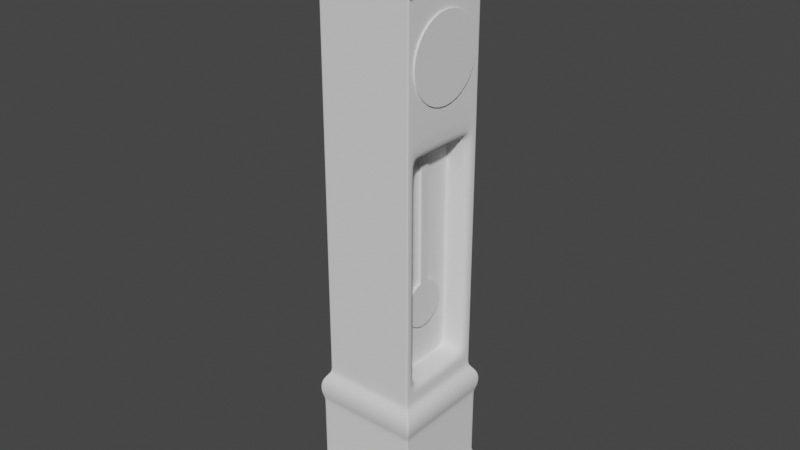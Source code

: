 # Source: relojGrande.blend  (saved by Blender 3.2.14; exported with 4.5.12 LTS)
import bpy
from mathutils import Matrix  # noqa: F401  (used for matrix-valued properties, if any)

bpy.ops.wm.read_factory_settings(use_empty=True)
scene = bpy.context.scene
scene.name = 'Scene'

# ---- collections
col_collection = bpy.data.collections.new('Collection'); scene.collection.children.link(col_collection)

# ---- node groups
ng_auto_smooth = bpy.data.node_groups.new('Auto Smooth', 'GeometryNodeTree')
_s = ng_auto_smooth.interface.new_socket(name='Geometry', in_out='OUTPUT', socket_type='NodeSocketGeometry')
_s = ng_auto_smooth.interface.new_socket(name='Geometry', in_out='INPUT', socket_type='NodeSocketGeometry')
_s = ng_auto_smooth.interface.new_socket(name='Angle', in_out='INPUT', socket_type='NodeSocketFloat')
_s.subtype = 'ANGLE'
_s.min_value = 0.0
_s.max_value = 3.142
ng_auto_smooth.is_modifier = True
_N = ng_auto_smooth.nodes; _L = ng_auto_smooth.links
n0 = _N.new('NodeGroupOutput'); n0.name = 'Group Output'; n0.location = (480, -100)
n1 = _N.new('NodeGroupInput'); n1.name = 'Group Input'; n1.location = (-420, -300)
n2 = _N.new('NodeGroupInput'); n2.name = 'Group Input.001'; n2.location = (-60, -100)
n3 = _N.new('GeometryNodeSetShadeSmooth'); n3.name = 'Set Shade Smooth'; n3.location = (120, -100)
n3.domain = 'EDGE'
n4 = _N.new('GeometryNodeSetShadeSmooth'); n4.name = 'Set Shade Smooth.001'; n4.location = (300, -100)
n5 = _N.new('GeometryNodeInputMeshEdgeAngle'); n5.name = 'Edge Angle'; n5.location = (-420, -220)
n6 = _N.new('GeometryNodeInputEdgeSmooth'); n6.name = 'Is Edge Smooth'; n6.location = (-60, -160)
n7 = _N.new('GeometryNodeInputShadeSmooth'); n7.name = 'Is Face Smooth'; n7.location = (-240, -340)
n8 = _N.new('FunctionNodeBooleanMath'); n8.name = 'Boolean Math'; n8.location = (-60, -220)
n9 = _N.new('FunctionNodeCompare'); n9.name = 'Compare'; n9.location = (-240, -180)
n9.operation = 'LESS_EQUAL'
_L.new(n5.outputs[0], n9.inputs[0])
_L.new(n4.outputs[0], n0.inputs[0])
_L.new(n1.outputs[1], n9.inputs[1])
_L.new(n9.outputs[0], n8.inputs[0])
_L.new(n7.outputs[0], n8.inputs[1])
_L.new(n2.outputs[0], n3.inputs[0])
_L.new(n6.outputs[0], n3.inputs[1])
_L.new(n3.outputs[0], n4.inputs[0])
_L.new(n8.outputs[0], n3.inputs[2])
n0.is_active_output = True

# ---- world
world_world = bpy.data.worlds.new('World'); scene.world = world_world
world_world.use_nodes = True; world_world.node_tree.nodes.clear()
_N = world_world.node_tree.nodes; _L = world_world.node_tree.links
n0 = _N.new('ShaderNodeOutputWorld'); n0.name = 'World Output'; n0.location = (300, 300)
n1 = _N.new('ShaderNodeBackground'); n1.name = 'Background'; n1.location = (10, 300)
n1.inputs[0].default_value = (0.05088, 0.05088, 0.05088, 1.0)
_L.new(n1.outputs[0], n0.inputs[0])
n0.is_active_output = True
world_world.color = (0.05088, 0.05088, 0.05088)
world_world.use_sun_shadow = False
world_world.sun_shadow_jitter_overblur = 0.0

# ---- meshes
me_cube_005 = bpy.data.meshes.new('Cube.005')
me_cube_005.from_pydata([(-1.0, -1.0, -1.0), (-1.0, -1.0, -0.6728), (-1.0, 1.0, -1.0), (-1.0, 1.0, -0.6728), (1.0, -1.0, -1.0), (1.0, -1.0, -0.6728), (1.0, 1.0, -1.0), (1.0, 1.0, -0.6728), (-1.0, -1.0, -0.5618), (-1.0, 1.0, -0.5618), (1.0, 1.0, -0.5618), (1.0, -1.0, -0.5618), (-0.8427, -0.8427, -0.3873), (-0.8427, 0.8427, -0.3873), (0.8427, 0.8427, -0.3873), (0.8427, -0.8427, -0.3873), (-0.8427, -0.8427, 0.8073), (-0.8427, 0.8427, 0.8073), (0.8427, 0.8427, 0.8073), (0.8427, -0.8427, 0.8073), (-0.8816, -0.889, 0.9361), (-0.8816, 0.8899, 0.9361), (0.8973, 0.8899, 0.9361), (0.8973, -0.889, 0.9361), (-0.8816, -0.889, 1.144), (-0.8816, 0.8899, 1.144), (0.8973, 0.8899, 1.144), (0.8973, -0.889, 1.144), (-0.7556, -0.763, 1.32), (-0.7556, 0.7639, 1.32), (0.7713, 0.7639, 1.32), (0.7713, -0.763, 1.32), (-0.7556, -0.763, 5.435), (-0.7556, 0.7639, 5.435), (0.7713, 0.7639, 5.435), (0.7713, -0.763, 5.435), (-0.7556, -0.763, 8.133), (-0.7556, 0.7639, 8.133), (0.7713, 0.7639, 8.133), (0.7713, -0.763, 8.133), (-1.0, -0.00137, -1.0), (-1.0, -0.00137, -0.6728), (1.0, -0.00137, -1.0), (1.0, -0.00137, -0.6728), (-1.0, -0.00137, -0.5618), (1.0, -0.00137, -0.5618), (-0.8427, -0.001154, -0.3873), (0.8427, -0.001154, -0.3873), (-0.8427, -0.001154, 0.8073), (0.8427, -0.001154, 0.8073), (-0.8816, -0.0007805, 0.9361), (0.8973, -0.0007805, 0.9361), (-0.8816, -0.0007805, 1.144), (0.8973, -0.0007805, 1.144), (-0.7556, -0.000608, 1.32), (0.7713, -0.000608, 1.32), (-0.7556, -0.000608, 5.435), (0.7713, -0.000608, 5.248), (-0.7556, -0.000608, 8.69), (0.7713, -0.000608, 8.69), (0.7713, -0.763, 8.005), (-0.7556, -0.763, 8.005), (-0.7556, 0.7639, 8.005), (0.7713, 0.7639, 8.005), (-0.7556, -0.000608, 8.535), (0.7713, -0.000608, 8.535), (-0.9766, -0.0008098, 8.642), (-0.9766, 0.985, 7.924), (0.9923, 0.985, 7.924), (0.9923, -0.0008098, 8.642), (0.9923, -0.9839, 7.924), (-0.9766, -0.9839, 7.924), (0.9923, -0.9839, 7.758), (-0.9766, 0.985, 7.758), (-0.9766, -0.0008098, 8.442), (0.9923, -0.0008098, 8.442), (-0.9766, -0.9839, 7.758), (0.9923, 0.985, 7.758), (-0.7556, -0.763, 7.88), (0.7713, 0.7639, 7.88), (0.7713, -0.763, 7.88), (-0.7556, 0.7639, 7.88), (-0.7556, -0.000608, 8.385), (0.7713, -0.000608, 8.385), (-1.0, 1.0, -0.6728), (1.0, 1.0, -1.0), (-1.0, 1.0, -0.5618), (-0.8427, 0.8427, -0.3873), (-0.8427, 0.8427, 0.8073), (-0.8816, 0.8899, 0.9361), (-0.8816, 0.8899, 1.144), (-0.7556, 0.7639, 1.32), (-0.7556, 0.7639, 5.435), (-0.7556, 0.7639, 8.133), (-1.0, 1.0, -1.0), (1.0, 1.0, -0.6728), (1.0, 1.0, -0.5618), (0.8427, 0.8427, -0.3873), (0.8427, 0.8427, 0.8073), (0.8973, 0.8899, 0.9361), (0.8973, 0.8899, 1.144), (0.7713, 0.7639, 1.32), (0.7713, 0.5769, 5.248), (0.7713, 0.7639, 8.133), (-0.7556, 0.7639, 8.005), (0.7713, 0.7639, 8.005), (-0.9766, 0.985, 7.924), (0.9923, 0.985, 7.924), (-0.9766, 0.985, 7.758), (0.9923, 0.985, 7.758), (0.7713, 0.7639, 7.88), (-0.7556, 0.7639, 7.88), (-1.0, 1.0, -1.0), (-1.0, 1.0, -0.6728), (-1.0, -1.0, -1.0), (-1.0, -1.0, -0.6728), (-1.0, 1.0, -0.5618), (-1.0, -1.0, -0.5618), (-0.8427, 0.8427, -0.3873), (-0.8427, -0.8427, -0.3873), (-0.8427, 0.8427, 0.8073), (-0.8427, -0.8427, 0.8073), (-0.8816, 0.8899, 0.9361), (-0.8816, -0.889, 0.9361), (-0.8816, 0.8899, 1.144), (-0.8816, -0.889, 1.144), (-0.7556, 0.7639, 1.32), (-0.7556, -0.763, 1.32), (-0.7556, 0.7639, 5.435), (-0.7556, -0.763, 5.435), (-0.7556, 0.7639, 8.133), (-0.7556, -0.763, 8.133), (-0.7556, -0.000608, 8.69), (-1.0, -0.00137, -1.0), (-0.7556, 0.7639, 8.005), (-0.7556, -0.763, 8.005), (-0.9766, 0.985, 7.924), (-0.9766, -0.9839, 7.924), (-0.9766, 0.985, 7.758), (-0.9766, -0.9839, 7.758), (-0.7556, -0.763, 7.88), (-0.7556, 0.7639, 7.88), (-1.0, 1.0, -1.0), (-0.7556, 0.7639, 8.133), (0.9692, 1.0, -0.6728), (0.9692, -1.0, -1.0), (0.9692, 1.0, -0.5618), (0.8168, 0.8427, -0.3873), (0.8168, 0.8427, 0.8073), (0.8699, 0.8899, 0.9361), (0.8699, 0.8899, 1.144), (0.7478, 0.7639, 1.32), (0.7478, 0.7639, 5.435), (0.7478, 0.7639, 8.133), (0.7478, -0.000608, 8.69), (0.7478, 0.7639, 8.005), (0.962, 0.985, 7.924), (0.962, 0.985, 7.758), (0.7478, 0.7639, 7.88), (0.7478, 0.7639, 8.133), (0.9692, 1.0, -1.0), (0.9692, -1.0, -0.6728), (0.9692, -1.0, -0.5618), (0.8168, -0.8427, -0.3873), (0.8168, -0.8427, 0.8073), (0.8699, -0.889, 0.9361), (0.8699, -0.889, 1.144), (0.7478, -0.763, 1.32), (0.7478, -0.763, 5.435), (0.7478, -0.763, 8.133), (0.9692, -0.00137, -1.0), (0.7478, -0.763, 8.005), (0.962, -0.9839, 7.924), (0.962, -0.9839, 7.758), (0.7478, -0.763, 7.88), (0.9692, 1.0, -1.0), (-1.0, 0.0651, -1.0), (1.0, 0.0651, -0.6728), (1.0, 0.0651, -0.5618), (0.8427, 0.05486, -0.3873), (0.8427, 0.05486, 0.8073), (0.8973, 0.05834, 0.9361), (0.8973, 0.05834, 1.144), (0.7713, 0.05014, 1.32), (0.7713, 0.05014, 5.248), (0.7713, 0.05014, 8.653), (0.7713, 0.05014, 8.499), (0.9923, 0.06463, 8.594), (0.9923, 0.06463, 8.397), (0.7713, 0.05014, 8.351), (-1.0, 0.0651, -0.6728), (1.0, 0.0651, -1.0), (-1.0, 0.0651, -0.5618), (-0.8427, 0.05486, -0.3873), (-0.8427, 0.05486, 0.8073), (-0.8816, 0.05834, 0.9361), (-0.8816, 0.05834, 1.144), (-0.7556, 0.05014, 1.32), (-0.7556, 0.05014, 5.435), (-0.7556, 0.05014, 8.653), (-0.7556, 0.05014, 8.499), (-0.9766, 0.06463, 8.594), (-0.9766, 0.06463, 8.397), (-0.7556, 0.05014, 8.351), (-1.0, 0.0651, -1.0), (-0.7556, 0.05014, 8.653), (0.7478, 0.05014, 8.653), (0.9692, 0.0651, -1.0), (-1.0, -0.08336, -1.0), (1.0, -0.08336, -0.6728), (1.0, -0.08336, -0.5618), (0.8427, -0.07025, -0.3873), (0.8427, -0.07025, 0.8073), (0.8973, -0.07371, 0.9361), (0.8973, -0.07371, 1.144), (0.7713, -0.0632, 1.32), (0.7713, -0.0632, 5.248), (0.7713, -0.0632, 8.644), (-1.0, -0.08336, -0.6728), (1.0, -0.08336, -1.0), (-1.0, -0.08336, -0.5618), (-0.8427, -0.07025, -0.3873), (-0.8427, -0.07025, 0.8073), (-0.8816, -0.07371, 0.9361), (-0.8816, -0.07371, 1.144), (-0.7556, -0.0632, 1.32), (-0.7556, -0.0632, 5.435), (-0.7556, -0.0632, 8.644), (0.7713, -0.0632, 8.491), (-0.7556, -0.0632, 8.491), (0.9923, -0.08153, 8.583), (-0.9766, -0.08153, 8.583), (0.9923, -0.08153, 8.386), (-0.9766, -0.08153, 8.386), (-0.7556, -0.0632, 8.343), (0.7713, -0.0632, 8.343), (-0.7556, -0.0632, 8.644), (-1.0, -0.08336, -1.0), (0.7478, -0.0632, 8.644), (0.9692, -0.08336, -1.0), (-0.7556, -0.763, 1.452), (-0.7556, 0.7639, 1.452), (0.7713, -0.763, 1.452), (0.7713, 0.7639, 1.452), (0.7713, -0.000608, 1.452), (-0.7556, -0.000608, 1.452), (-0.7556, 0.7639, 1.452), (0.7713, 0.5769, 1.639), (-0.7556, 0.7639, 1.452), (-0.7556, -0.763, 1.452), (0.7478, 0.7639, 1.452), (0.7478, -0.763, 1.452), (0.7713, 0.05014, 1.452), (-0.7556, 0.05014, 1.452), (0.7713, -0.0632, 1.452), (-0.7556, -0.0632, 1.452), (0.8427, 0.8427, 0.722), (0.8427, -0.8427, 0.722), (-0.8427, -0.8427, 0.722), (-0.8427, 0.8427, 0.722), (-0.8427, -0.001154, 0.722), (0.8427, -0.001154, 0.722), (-0.8427, 0.8427, 0.722), (0.8427, 0.8427, 0.722), (-0.8427, 0.8427, 0.722), (-0.8427, -0.8427, 0.722), (0.8168, 0.8427, 0.722), (0.8168, -0.8427, 0.722), (0.8427, 0.05486, 0.722), (-0.8427, 0.05486, 0.722), (0.8427, -0.07025, 0.722), (-0.8427, -0.07025, 0.722), (0.8427, -0.8427, -0.2864), (-0.8427, 0.8427, -0.2864), (0.8427, 0.8427, -0.2864), (-0.8427, -0.8427, -0.2864), (-0.8427, -0.001154, -0.2864), (0.8427, -0.001154, -0.2864), (-0.8427, 0.8427, -0.2864), (0.8427, 0.8427, -0.2864), (-0.8427, 0.8427, -0.2864), (-0.8427, -0.8427, -0.2864), (0.8168, 0.8427, -0.2864), (0.8168, -0.8427, -0.2864), (0.8427, 0.05486, -0.2864), (-0.8427, 0.05486, -0.2864), (0.8427, -0.07025, -0.2864), (-0.8427, -0.07025, -0.2864), (-1.0, -0.9836, -1.0), (1.0, -0.9836, -0.6728), (1.0, -0.9836, -0.5618), (0.8427, -0.8289, -0.3873), (0.8427, -0.8289, 0.8073), (0.8973, -0.8744, 0.9361), (0.8973, -0.8744, 1.144), (0.7713, -0.7505, 1.32), (0.7713, -0.5635, 5.248), (0.7713, -0.7505, 8.142), (0.7713, -0.7505, 8.013), (0.9923, -0.9678, 7.936), (0.9923, -0.9678, 7.77), (0.7713, -0.7505, 7.888), (-0.7556, -0.7505, 8.142), (-1.0, -0.9836, -1.0), (0.7478, -0.7505, 8.142), (0.9692, -0.9836, -1.0), (-1.0, -0.9836, -0.6728), (1.0, -0.9836, -1.0), (-1.0, -0.9836, -0.5618), (-0.8427, -0.8289, -0.3873), (-0.8427, -0.8289, 0.8073), (-0.8816, -0.8744, 0.9361), (-0.8816, -0.8744, 1.144), (-0.7556, -0.7505, 1.32), (-0.7556, -0.7505, 5.435), (-0.7556, -0.7505, 8.142), (-0.7556, -0.7505, 8.013), (-0.9766, -0.9678, 7.936), (-0.9766, -0.9678, 7.77), (-0.7556, -0.7505, 7.888), (0.7713, -0.5635, 1.639), (-0.7556, -0.7505, 1.452), (0.8427, -0.8289, 0.722), (-0.8427, -0.8289, 0.722), (-0.8427, -0.8289, -0.2864), (0.8427, -0.8289, -0.2864), (0.7713, 0.05014, 5.435), (0.7713, -0.000608, 5.435), (0.7713, 0.7639, 1.452), (0.7713, 0.7639, 5.435), (0.7713, -0.0632, 5.435), (0.7713, 0.05014, 1.639), (0.7713, -0.000608, 1.639), (0.7713, -0.0632, 1.639), (0.7713, -0.7505, 5.435), (0.7713, -0.7505, 1.452), (0.4039, -0.000608, 1.639), (0.4039, -0.000608, 5.248), (0.4039, 0.05014, 1.639), (0.4039, 0.05014, 5.248), (0.4039, -0.0632, 1.639), (0.4039, -0.0632, 5.248), (0.4039, 0.5769, 1.639), (0.4039, 0.5769, 5.248), (0.4039, -0.5635, 5.248), (0.4039, -0.5635, 1.639), (-0.7556, -0.763, 5.382), (0.7713, -0.763, 5.382), (-0.7556, -0.000608, 5.382), (-0.7556, 0.7639, 5.382), (0.7713, 0.7639, 5.382), (-0.7556, 0.7639, 5.382), (-0.7556, -0.763, 5.382), (0.7478, 0.7639, 5.382), (0.7478, -0.763, 5.382), (-0.7556, 0.05014, 5.382), (-0.7556, -0.0632, 5.382), (-0.7556, 0.7639, 5.382), (0.7713, 0.7639, 5.382), (0.7713, -0.7505, 5.382), (-0.7556, -0.7505, 5.382), (0.7713, 0.5769, 5.2), (0.7713, -0.5635, 5.2), (0.4039, -0.000608, 5.2), (0.4039, 0.05014, 5.2), (0.4039, -0.0632, 5.2), (0.4039, 0.5769, 5.2), (0.4039, -0.5635, 5.2), (-0.7556, 0.7639, 1.578), (0.7713, 0.7639, 1.578), (-0.7556, -0.763, 1.578), (0.7713, -0.763, 1.578), (-0.7556, -0.000608, 1.578), (-0.7556, 0.7639, 1.578), (0.7713, 0.7639, 1.578), (-0.7556, 0.7639, 1.578), (-0.7556, -0.763, 1.578), (0.7478, 0.7639, 1.578), (0.7478, -0.763, 1.578), (-0.7556, 0.05014, 1.578), (-0.7556, -0.0632, 1.578), (0.7713, -0.7505, 1.578), (-0.7556, -0.7505, 1.578), (0.7713, 0.5769, 1.753), (0.7713, -0.5635, 1.753), (0.4039, -0.000608, 1.753), (0.4039, 0.05014, 1.753), (0.4039, -0.0632, 1.753), (0.4039, 0.5769, 1.753), (0.4039, -0.5635, 1.753), (0.4039, 0.5769, 1.639), (0.4039, -0.5635, 1.639), (0.4039, -0.0632, 1.639), (0.4039, 0.05014, 1.639), (0.4039, 0.05014, 5.248), (0.4039, 0.5769, 5.248), (0.4039, -0.5635, 5.248), (0.4039, -0.000608, 1.639), (0.4039, -0.0632, 5.248), (0.4039, -0.000608, 5.248), (0.4039, 0.5769, 5.2), (0.4039, -0.5635, 5.2), (0.4039, 0.5769, 1.753), (0.4039, -0.5635, 1.753), (0.9923, -0.9839, 7.776), (-0.9766, 0.985, 7.776), (-0.9766, -0.0008098, 8.463), (0.9923, -0.0008098, 8.463), (-0.9766, -0.9839, 7.776), (0.9923, 0.985, 7.776), (-0.9766, 0.985, 7.776), (0.9923, 0.985, 7.776), (-0.9766, 0.985, 7.776), (-0.9766, -0.9839, 7.776), (0.962, 0.985, 7.776), (0.962, -0.9839, 7.776), (0.9923, 0.06463, 8.418), (-0.9766, 0.06463, 8.418), (0.9923, -0.08153, 8.407), (-0.9766, -0.08153, 8.407), (0.9923, -0.9678, 7.787), (-0.9766, -0.9678, 7.787), (0.9923, -0.9839, 7.896), (-0.9766, 0.985, 7.896), (-0.9766, -0.0008098, 8.608), (0.9923, -0.0008098, 8.608), (-0.9766, 0.985, 7.896), (0.9923, 0.985, 7.896), (-0.9766, 0.985, 7.896), (-0.9766, -0.9839, 7.896), (0.962, 0.985, 7.896), (0.962, -0.9839, 7.896), (0.9923, 0.06463, 8.561), (-0.9766, 0.06463, 8.561), (0.9923, -0.08153, 8.55), (-0.9766, -0.08153, 8.55), (0.9923, -0.9678, 7.908), (-0.9766, -0.9678, 7.908), (-0.9766, -0.9839, 7.896), (0.9923, 0.985, 7.896), (-0.9635, 0.9719, 7.936), (0.9792, 0.9719, 7.936), (0.9792, -0.9709, 7.936), (0.9792, -0.0007979, 8.645), (-0.9635, -0.0007979, 8.645), (-0.9635, -0.9709, 7.936), (-0.9635, 0.9719, 7.936), (0.9792, 0.9719, 7.936), (-0.9635, -0.9709, 7.936), (-0.9635, 0.9719, 7.936), (0.9494, -0.9709, 7.936), (0.9494, 0.9719, 7.936), (-0.9635, 0.06377, 8.598), (0.9792, 0.06377, 8.598), (0.9792, -0.08044, 8.586), (-0.9635, -0.08044, 8.586), (-0.9635, -0.955, 7.948), (0.9792, -0.955, 7.948), (0.8076, 0.8002, 1.269), (0.8076, -0.7994, 1.269), (-0.7919, -0.7994, 1.269), (-0.7919, 0.8002, 1.269), (-0.7919, -0.0006578, 1.269), (0.8076, -0.0006578, 1.269), (-0.7919, 0.8002, 1.269), (0.8076, 0.8002, 1.269), (-0.7919, 0.8002, 1.269), (-0.7919, -0.7994, 1.269), (0.783, 0.8002, 1.269), (0.783, -0.7994, 1.269), (0.8076, 0.05251, 1.269), (-0.7919, 0.05251, 1.269), (0.8076, -0.06623, 1.269), (-0.7919, -0.06623, 1.269), (0.8076, -0.7863, 1.269), (-0.7919, -0.7863, 1.269), (0.852, -0.852, -0.3975), (-0.852, -0.852, -0.3975), (-0.852, 0.852, -0.3975), (0.852, 0.852, -0.3975), (-0.852, -0.001167, -0.3975), (0.852, -0.001167, -0.3975), (-0.852, 0.852, -0.3975), (0.852, 0.852, -0.3975), (-0.852, 0.852, -0.3975), (-0.852, -0.852, -0.3975), (0.8258, 0.852, -0.3975), (0.8258, -0.852, -0.3975), (0.852, 0.05547, -0.3975), (-0.852, 0.05547, -0.3975), (0.852, -0.07102, -0.3975), (-0.852, -0.07102, -0.3975), (0.852, -0.838, -0.3975), (-0.852, -0.838, -0.3975)], [], [(94, 84, 3, 2), (160, 144, 7, 6), (307, 289, 5, 4), (114, 115, 1, 0), (305, 307, 4, 145), (95, 7, 10, 96), (487, 476, 15, 163), (306, 1, 8, 308), (161, 5, 11, 162), (113, 3, 9, 116), (263, 256, 18, 98), (484, 478, 13, 118), (483, 479, 14, 97), (493, 477, 12, 309), (98, 18, 22, 99), (323, 258, 16, 310), (267, 257, 19, 164), (264, 259, 17, 120), (165, 23, 27, 166), (310, 16, 20, 311), (164, 19, 23, 165), (120, 17, 21, 122), (465, 458, 30, 101), (122, 21, 25, 124), (99, 22, 26, 100), (311, 20, 24, 312), (360, 346, 32, 314), (475, 460, 28, 313), (469, 459, 31, 167), (466, 461, 29, 126), (455, 444, 66, 231), (354, 347, 35, 168), (351, 357, 33, 128), (350, 358, 34, 329), (302, 315, 36, 131), (457, 442, 70, 299), (316, 61, 76, 318), (171, 60, 72, 173), (451, 441, 68, 156), (200, 64, 74, 202), (205, 199, 58, 132), (403, 391, 345, 389), (471, 462, 54, 197), (355, 348, 56, 198), (195, 50, 52, 196), (213, 51, 53, 214), (472, 463, 55, 215), (194, 48, 50, 195), (269, 260, 48, 194), (212, 49, 51, 213), (489, 480, 46, 193), (490, 481, 47, 211), (270, 261, 49, 212), (190, 41, 44, 192), (209, 43, 45, 210), (207, 191, 42, 170), (191, 177, 43, 42), (208, 218, 41, 40), (235, 83, 65, 228), (203, 82, 64, 200), (319, 78, 61, 316), (110, 79, 63, 105), (141, 81, 62, 134), (174, 80, 60, 171), (431, 422, 70, 172), (428, 423, 67, 136), (427, 439, 68, 107), (437, 438, 71, 317), (433, 424, 66, 201), (434, 425, 69, 230), (105, 63, 77, 109), (228, 65, 75, 232), (448, 445, 71, 137), (453, 443, 69, 187), (446, 440, 67, 106), (134, 62, 73, 138), (168, 35, 80, 174), (128, 33, 81, 141), (329, 34, 79, 110), (314, 32, 78, 319), (198, 56, 82, 203), (330, 327, 83, 235), (33, 92, 111, 81), (326, 329, 110, 189), (452, 446, 106, 201), (441, 447, 107, 68), (186, 105, 109, 188), (423, 426, 106, 67), (432, 427, 107, 187), (189, 110, 105, 186), (81, 111, 104, 62), (6, 7, 95, 85), (160, 6, 85, 175), (3, 84, 86, 9), (478, 482, 87, 13), (259, 262, 88, 17), (17, 88, 89, 21), (21, 89, 90, 25), (357, 349, 92, 33), (461, 464, 91, 29), (130, 37, 93, 143), (62, 104, 108, 73), (395, 394, 339, 343), (181, 99, 100, 182), (470, 465, 101, 183), (180, 98, 99, 181), (488, 483, 97, 179), (268, 263, 98, 180), (177, 95, 96, 178), (176, 190, 84, 94), (153, 130, 143, 159), (2, 112, 142, 94), (152, 128, 141, 158), (32, 129, 140, 78), (155, 134, 138, 157), (450, 448, 137, 172), (430, 428, 136, 156), (438, 429, 137, 71), (78, 140, 135, 61), (158, 141, 134, 155), (176, 204, 133, 40), (206, 205, 132, 154), (440, 449, 136, 67), (61, 135, 139, 76), (304, 302, 131, 169), (353, 351, 128, 152), (346, 352, 129, 32), (468, 466, 126, 151), (460, 467, 127, 28), (149, 122, 124, 150), (148, 120, 122, 149), (16, 121, 123, 20), (20, 123, 125, 24), (266, 264, 120, 148), (258, 265, 121, 16), (486, 484, 118, 147), (144, 113, 116, 146), (1, 115, 117, 8), (477, 485, 119, 12), (288, 303, 114, 0), (145, 161, 115, 114), (2, 3, 113, 112), (4, 5, 161, 145), (7, 144, 146, 10), (479, 486, 147, 14), (256, 266, 148, 18), (18, 148, 149, 22), (22, 149, 150, 26), (458, 468, 151, 30), (358, 353, 152, 34), (297, 304, 169, 39), (185, 206, 154, 59), (79, 158, 155, 63), (439, 430, 156, 68), (442, 450, 172, 70), (63, 155, 157, 77), (34, 152, 158, 79), (38, 153, 159, 103), (112, 160, 175, 142), (129, 168, 174, 140), (429, 431, 172, 137), (140, 174, 171, 135), (204, 207, 170, 133), (449, 451, 156, 136), (135, 171, 173, 139), (352, 354, 168, 129), (467, 469, 167, 127), (121, 164, 165, 123), (123, 165, 166, 125), (265, 267, 164, 121), (115, 161, 162, 117), (485, 487, 163, 119), (303, 305, 145, 114), (112, 113, 144, 160), (142, 175, 207, 204), (103, 159, 206, 185), (159, 143, 205, 206), (94, 142, 204, 176), (40, 41, 190, 176), (43, 177, 178, 45), (261, 268, 180, 49), (481, 488, 179, 47), (49, 180, 181, 51), (463, 470, 183, 55), (51, 181, 182, 53), (393, 390, 342, 338), (83, 189, 186, 65), (425, 432, 187, 69), (65, 186, 188, 75), (444, 452, 201, 66), (327, 326, 189, 83), (92, 198, 203, 111), (447, 453, 187, 107), (426, 433, 201, 106), (111, 203, 200, 104), (85, 95, 177, 191), (175, 85, 191, 207), (84, 190, 192, 86), (482, 489, 193, 87), (262, 269, 194, 88), (88, 194, 195, 89), (89, 195, 196, 90), (349, 355, 198, 92), (464, 471, 197, 91), (143, 93, 199, 205), (104, 200, 202, 108), (133, 170, 239, 237), (59, 154, 238, 217), (40, 133, 237, 208), (154, 132, 236, 238), (334, 330, 235, 301), (56, 226, 234, 82), (298, 228, 232, 300), (436, 434, 230, 299), (424, 435, 231, 66), (82, 234, 229, 64), (301, 235, 228, 298), (288, 306, 218, 208), (289, 209, 210, 290), (322, 270, 212, 292), (492, 490, 211, 291), (292, 212, 213, 293), (474, 472, 215, 295), (293, 213, 214, 294), (391, 392, 340, 345), (64, 229, 233, 74), (443, 454, 230, 69), (132, 58, 227, 236), (456, 455, 231, 317), (462, 473, 225, 54), (348, 356, 226, 56), (50, 223, 224, 52), (48, 222, 223, 50), (260, 271, 222, 48), (480, 491, 221, 46), (41, 218, 220, 44), (170, 42, 219, 239), (42, 43, 209, 219), (54, 225, 255, 245), (295, 215, 254, 335), (91, 197, 253, 246), (55, 183, 252, 244), (127, 167, 251, 249), (30, 151, 250, 243), (28, 127, 249, 240), (151, 126, 248, 250), (183, 101, 328, 252), (29, 91, 246, 241), (197, 54, 245, 253), (215, 55, 244, 254), (101, 30, 243, 328), (126, 29, 241, 248), (167, 31, 242, 251), (313, 28, 240, 321), (276, 287, 271, 260), (325, 286, 270, 322), (278, 285, 269, 262), (277, 284, 268, 261), (281, 283, 267, 265), (274, 282, 266, 256), (275, 281, 265, 258), (282, 280, 264, 266), (284, 279, 263, 268), (273, 278, 262, 259), (286, 277, 261, 270), (285, 276, 260, 269), (280, 273, 259, 264), (283, 272, 257, 267), (324, 275, 258, 323), (279, 274, 256, 263), (97, 14, 274, 279), (309, 12, 275, 324), (163, 15, 272, 283), (118, 13, 273, 280), (193, 46, 276, 285), (211, 47, 277, 286), (13, 87, 278, 273), (179, 97, 279, 284), (147, 118, 280, 282), (12, 119, 281, 275), (14, 147, 282, 274), (119, 163, 283, 281), (47, 179, 284, 277), (87, 193, 285, 278), (291, 211, 286, 325), (46, 221, 287, 276), (15, 291, 325, 272), (221, 309, 324, 287), (287, 324, 323, 271), (272, 325, 322, 257), (225, 313, 321, 255), (31, 295, 335, 242), (445, 456, 317, 71), (347, 359, 334, 35), (23, 293, 294, 27), (459, 474, 295, 31), (19, 292, 293, 23), (476, 492, 291, 15), (257, 322, 292, 19), (5, 289, 290, 11), (0, 1, 306, 288), (80, 301, 298, 60), (422, 436, 299, 70), (60, 298, 300, 72), (35, 334, 301, 80), (237, 239, 305, 303), (217, 238, 304, 297), (208, 237, 303, 288), (238, 236, 302, 304), (226, 314, 319, 234), (435, 437, 317, 231), (234, 319, 316, 229), (229, 316, 318, 233), (454, 457, 299, 230), (236, 227, 315, 302), (473, 475, 313, 225), (356, 360, 314, 226), (223, 311, 312, 224), (222, 310, 311, 223), (271, 323, 310, 222), (491, 493, 309, 221), (218, 306, 308, 220), (239, 219, 307, 305), (219, 209, 289, 307), (57, 184, 326, 327), (383, 247, 328, 374), (184, 102, 329, 326), (216, 57, 327, 330), (331, 332, 244, 252), (247, 331, 252, 328), (332, 333, 254, 244), (296, 216, 330, 334), (333, 320, 335, 254), (362, 296, 334, 359), (365, 363, 337, 341), (364, 366, 343, 339), (363, 364, 339, 337), (367, 365, 341, 344), (392, 397, 336, 340), (399, 398, 341, 337), (394, 399, 337, 339), (398, 396, 344, 341), (397, 393, 338, 336), (400, 395, 343, 366), (402, 400, 366, 388), (389, 387, 365, 367), (385, 386, 364, 363), (386, 388, 366, 364), (387, 385, 363, 365), (384, 362, 359, 381), (102, 361, 350, 329), (380, 382, 360, 356), (371, 381, 359, 347), (372, 380, 356, 348), (373, 379, 355, 349), (376, 378, 354, 352), (369, 377, 353, 358), (370, 376, 352, 346), (377, 375, 351, 353), (368, 373, 349, 357), (379, 372, 348, 355), (396, 401, 367, 344), (374, 369, 358, 350), (375, 368, 357, 351), (378, 371, 347, 354), (382, 370, 346, 360), (321, 240, 370, 382), (251, 242, 371, 378), (248, 241, 368, 375), (328, 243, 369, 374), (253, 245, 372, 379), (241, 246, 373, 368), (250, 248, 375, 377), (240, 249, 376, 370), (243, 250, 377, 369), (249, 251, 378, 376), (246, 253, 379, 373), (245, 255, 380, 372), (242, 335, 381, 371), (255, 321, 382, 380), (320, 384, 381, 335), (340, 336, 385, 387), (338, 342, 388, 386), (336, 338, 386, 385), (345, 340, 387, 389), (390, 402, 388, 342), (361, 383, 374, 350), (401, 403, 389, 367), (362, 384, 403, 401), (247, 383, 402, 390), (296, 362, 401, 396), (383, 361, 400, 402), (361, 102, 395, 400), (332, 331, 393, 397), (216, 296, 396, 398), (184, 57, 399, 394), (57, 216, 398, 399), (333, 332, 397, 392), (320, 333, 392, 391), (331, 247, 390, 393), (102, 184, 394, 395), (384, 320, 391, 403), (233, 318, 421, 419), (72, 300, 420, 404), (74, 233, 419, 406), (300, 232, 418, 420), (108, 202, 417, 410), (75, 188, 416, 407), (139, 173, 415, 413), (77, 157, 414, 409), (76, 139, 413, 408), (157, 138, 412, 414), (188, 109, 411, 416), (73, 108, 410, 405), (232, 75, 407, 418), (202, 74, 406, 417), (318, 76, 408, 421), (109, 77, 409, 411), (138, 73, 405, 412), (173, 72, 404, 415), (419, 421, 437, 435), (404, 420, 436, 422), (406, 419, 435, 424), (420, 418, 434, 436), (410, 417, 433, 426), (407, 416, 432, 425), (413, 415, 431, 429), (409, 414, 430, 439), (408, 413, 429, 438), (414, 412, 428, 430), (416, 411, 427, 432), (405, 410, 426, 423), (418, 407, 425, 434), (417, 406, 424, 433), (421, 408, 438, 437), (411, 409, 439, 427), (412, 405, 423, 428), (415, 404, 422, 431), (217, 297, 457, 454), (36, 315, 456, 445), (315, 227, 455, 456), (59, 217, 454, 443), (103, 185, 453, 447), (58, 199, 452, 444), (130, 153, 451, 449), (39, 169, 450, 442), (37, 130, 449, 440), (169, 131, 448, 450), (38, 103, 447, 441), (199, 93, 446, 452), (93, 37, 440, 446), (185, 59, 443, 453), (131, 36, 445, 448), (153, 38, 441, 451), (297, 39, 442, 457), (227, 58, 444, 455), (224, 312, 475, 473), (27, 294, 474, 459), (52, 224, 473, 462), (294, 214, 472, 474), (90, 196, 471, 464), (53, 182, 470, 463), (125, 166, 469, 467), (26, 150, 468, 458), (24, 125, 467, 460), (150, 124, 466, 468), (182, 100, 465, 470), (25, 90, 464, 461), (214, 53, 463, 472), (196, 52, 462, 471), (124, 25, 461, 466), (166, 27, 459, 469), (312, 24, 460, 475), (100, 26, 458, 465), (220, 308, 493, 491), (11, 290, 492, 476), (44, 220, 491, 480), (290, 210, 490, 492), (86, 192, 489, 482), (45, 178, 488, 481), (117, 162, 487, 485), (10, 146, 486, 479), (8, 117, 485, 477), (146, 116, 484, 486), (178, 96, 483, 488), (9, 86, 482, 478), (210, 45, 481, 490), (192, 44, 480, 489), (308, 8, 477, 493), (96, 10, 479, 483), (116, 9, 478, 484), (162, 11, 476, 487)])
me_cube_005.polygons.foreach_set('use_smooth', [True] * 492)
_uv = me_cube_005.uv_layers.new(name='UVMap')
_uv.uv.foreach_set('vector', [0.375, 0.25, 0.625, 0.25, 0.625, 0.25, 0.375, 0.25, 0.375, 0.4962, 0.625, 0.4962, 0.625, 0.5, 0.375, 0.5, 0.375, 0.748, 0.625, 0.748, 0.625, 0.75, 0.375, 0.75, 0.375, 1.0, 0.625, 1.0, 0.625, 1.0, 0.375, 1.0, 0.3712, 0.748, 0.375, 0.748, 0.375, 0.75, 0.3712, 0.75, 0.625, 0.5, 0.625, 0.5, 0.625, 0.5, 0.625, 0.5, 0.625, 0.7538, 0.625, 0.75, 0.625, 0.75, 0.625, 0.7538, 0.625, 0.002046, 0.625, 0.0, 0.625, 0.0, 0.625, 0.002046, 0.625, 0.7538, 0.625, 0.75, 0.625, 0.75, 0.625, 0.7538, 0.625, 0.25, 0.625, 0.25, 0.625, 0.25, 0.625, 0.25, 0.625, 0.5, 0.625, 0.5, 0.625, 0.5, 0.625, 0.5, 0.625, 0.25, 0.625, 0.25, 0.625, 0.25, 0.625, 0.25, 0.625, 0.5, 0.625, 0.5, 0.625, 0.5, 0.625, 0.5, 0.625, 0.002046, 0.625, 0.0, 0.625, 0.0, 0.625, 0.002046, 0.625, 0.5, 0.625, 0.5, 0.625, 0.5, 0.625, 0.5, 0.625, 0.002046, 0.625, 0.0, 0.625, 0.0, 0.625, 0.002046, 0.625, 0.7538, 0.625, 0.75, 0.625, 0.75, 0.625, 0.7538, 0.625, 0.25, 0.625, 0.25, 0.625, 0.25, 0.625, 0.25, 0.625, 0.7538, 0.625, 0.75, 0.625, 0.75, 0.625, 0.7538, 0.625, 0.002046, 0.625, 0.0, 0.625, 0.0, 0.625, 0.002046, 0.625, 0.7538, 0.625, 0.75, 0.625, 0.75, 0.625, 0.7538, 0.625, 0.25, 0.625, 0.25, 0.625, 0.25, 0.625, 0.25, 0.625, 0.5, 0.625, 0.5, 0.625, 0.5, 0.625, 0.5, 0.625, 0.25, 0.625, 0.25, 0.625, 0.25, 0.625, 0.25, 0.625, 0.5, 0.625, 0.5, 0.625, 0.5, 0.625, 0.5, 0.625, 0.002046, 0.625, 0.0, 0.625, 0.0, 0.625, 0.002046, 0.625, 0.002046, 0.625, 0.0, 0.625, 0.0, 0.625, 0.002046, 0.625, 0.002046, 0.625, 0.0, 0.625, 0.0, 0.625, 0.002046, 0.625, 0.7538, 0.625, 0.75, 0.625, 0.75, 0.625, 0.7538, 0.625, 0.25, 0.625, 0.25, 0.625, 0.25, 0.625, 0.25, 0.875, 0.6354, 0.875, 0.6252, 0.875, 0.6252, 0.875, 0.6354, 0.625, 0.7538, 0.625, 0.75, 0.625, 0.75, 0.625, 0.7538, 0.625, 0.25, 0.625, 0.25, 0.625, 0.25, 0.625, 0.25, 0.625, 0.5, 0.625, 0.5, 0.625, 0.5, 0.625, 0.5, 0.875, 0.748, 0.875, 0.748, 0.875, 0.75, 0.875, 0.75, 0.625, 0.748, 0.625, 0.75, 0.625, 0.75, 0.625, 0.748, 0.625, 0.002046, 0.625, 0.0, 0.625, 0.0, 0.625, 0.002046, 0.625, 0.7538, 0.625, 0.75, 0.625, 0.75, 0.625, 0.754, 0.6288, 0.5, 0.625, 0.5, 0.625, 0.5, 0.6288, 0.5, 0.625, 0.1331, 0.625, 0.1248, 0.625, 0.1248, 0.625, 0.1331, 0.875, 0.6169, 0.875, 0.6169, 0.875, 0.6252, 0.875, 0.6252, 0.625, 0.7173, 0.625, 0.7173, 0.625, 0.7173, 0.625, 0.7173, 0.625, 0.1331, 0.625, 0.1248, 0.625, 0.1248, 0.625, 0.1331, 0.625, 0.1331, 0.625, 0.1248, 0.625, 0.1248, 0.625, 0.1331, 0.625, 0.1331, 0.625, 0.1248, 0.625, 0.1248, 0.625, 0.1331, 0.625, 0.6354, 0.625, 0.6252, 0.625, 0.6252, 0.625, 0.6354, 0.625, 0.6354, 0.625, 0.6252, 0.625, 0.6252, 0.625, 0.6354, 0.625, 0.1331, 0.625, 0.1248, 0.625, 0.1248, 0.625, 0.1331, 0.625, 0.1331, 0.625, 0.1248, 0.625, 0.1248, 0.625, 0.1331, 0.625, 0.6354, 0.625, 0.6252, 0.625, 0.6252, 0.625, 0.6354, 0.625, 0.1331, 0.625, 0.1248, 0.625, 0.1248, 0.625, 0.1331, 0.625, 0.6354, 0.625, 0.6252, 0.625, 0.6252, 0.625, 0.6354, 0.625, 0.6354, 0.625, 0.6252, 0.625, 0.6252, 0.625, 0.6354, 0.625, 0.1331, 0.625, 0.1248, 0.625, 0.1248, 0.625, 0.1331, 0.625, 0.6354, 0.625, 0.6252, 0.625, 0.6252, 0.625, 0.6354, 0.3712, 0.6169, 0.375, 0.6169, 0.375, 0.6252, 0.3712, 0.6252, 0.375, 0.6169, 0.625, 0.6169, 0.625, 0.6252, 0.375, 0.6252, 0.375, 0.1146, 0.625, 0.1146, 0.625, 0.1248, 0.375, 0.1248, 0.625, 0.6354, 0.625, 0.6252, 0.625, 0.6252, 0.625, 0.6354, 0.625, 0.1331, 0.625, 0.1248, 0.625, 0.1248, 0.625, 0.1331, 0.625, 0.002046, 0.625, 0.0, 0.625, 0.0, 0.625, 0.002046, 0.625, 0.5, 0.625, 0.5, 0.625, 0.5, 0.625, 0.5, 0.625, 0.25, 0.625, 0.25, 0.625, 0.25, 0.625, 0.25, 0.625, 0.7538, 0.625, 0.75, 0.625, 0.75, 0.625, 0.7538, 0.625, 0.7539, 0.625, 0.75, 0.625, 0.75, 0.625, 0.7538, 0.625, 0.2488, 0.625, 0.2487, 0.625, 0.25, 0.625, 0.25, 0.625, 0.5, 0.625, 0.5, 0.625, 0.5, 0.625, 0.5, 0.625, 0.002046, 0.625, 0.0, 0.625, 0.0, 0.625, 0.002046, 0.625, 0.1331, 0.625, 0.1248, 0.625, 0.1248, 0.625, 0.1331, 0.625, 0.6354, 0.625, 0.6252, 0.625, 0.6252, 0.625, 0.6354, 0.625, 0.5, 0.625, 0.5, 0.625, 0.5, 0.625, 0.5, 0.625, 0.6354, 0.625, 0.6252, 0.625, 0.6252, 0.625, 0.6354, 0.875, 0.75, 0.875, 0.75, 0.875, 0.75, 0.875, 0.75, 0.625, 0.6169, 0.625, 0.6252, 0.625, 0.6252, 0.625, 0.6169, 0.875, 0.5, 0.8763, 0.4991, 0.875, 0.5, 0.875, 0.5, 0.625, 0.25, 0.625, 0.25, 0.625, 0.25, 0.625, 0.2427, 0.625, 0.7538, 0.625, 0.75, 0.625, 0.75, 0.625, 0.7538, 0.625, 0.25, 0.625, 0.25, 0.625, 0.25, 0.625, 0.25, 0.0, 0.0, 0.0, 0.0, 0.0, 0.0, 0.0, 0.0, 0.625, 0.002046, 0.625, 0.0, 0.625, 0.0, 0.625, 0.002046, 0.625, 0.1331, 0.625, 0.1248, 0.625, 0.1248, 0.625, 0.1331, 0.625, 0.6354, 0.625, 0.6252, 0.625, 0.6252, 0.625, 0.6354, 0.625, 0.25, 0.625, 0.25, 0.625, 0.25, 0.625, 0.25, 0.625, 0.6169, 0.625, 0.5, 0.625, 0.5, 0.625, 0.6169, 0.875, 0.6169, 0.875, 0.5, 0.875, 0.5, 0.875, 0.6169, 0.625, 0.5, 0.625, 0.5, 0.625, 0.5, 0.625, 0.5, 0.625, 0.6169, 0.625, 0.5, 0.625, 0.5, 0.625, 0.6169, 0.625, 0.25, 0.625, 0.25, 0.625, 0.25, 0.625, 0.25, 0.625, 0.6169, 0.625, 0.5, 0.625, 0.5, 0.625, 0.6169, 0.625, 0.6169, 0.625, 0.5, 0.625, 0.5, 0.625, 0.6169, 0.625, 0.25, 0.625, 0.25, 0.625, 0.25, 0.625, 0.25, 0.375, 0.5, 0.625, 0.5, 0.625, 0.5, 0.375, 0.5, 0.375, 0.4962, 0.375, 0.5, 0.375, 0.5, 0.375, 0.4962, 0.625, 0.25, 0.625, 0.25, 0.625, 0.25, 0.625, 0.25, 0.625, 0.25, 0.625, 0.25, 0.625, 0.25, 0.625, 0.25, 0.625, 0.25, 0.625, 0.25, 0.625, 0.25, 0.625, 0.25, 0.625, 0.25, 0.625, 0.25, 0.625, 0.25, 0.625, 0.25, 0.625, 0.25, 0.625, 0.25, 0.625, 0.25, 0.625, 0.25, 0.625, 0.25, 0.625, 0.25, 0.625, 0.25, 0.625, 0.25, 0.625, 0.25, 0.625, 0.25, 0.625, 0.25, 0.625, 0.25, 0.875, 0.5, 0.875, 0.5, 0.875, 0.5, 0.875, 0.5, 0.625, 0.25, 0.625, 0.25, 0.625, 0.25, 0.625, 0.25, 0.625, 0.5306, 0.625, 0.6169, 0.625, 0.6169, 0.625, 0.5306, 0.625, 0.6169, 0.625, 0.5, 0.625, 0.5, 0.625, 0.6169, 0.625, 0.6169, 0.625, 0.5, 0.625, 0.5, 0.625, 0.6169, 0.625, 0.6169, 0.625, 0.5, 0.625, 0.5, 0.625, 0.6169, 0.625, 0.6169, 0.625, 0.5, 0.625, 0.5, 0.625, 0.6169, 0.625, 0.6169, 0.625, 0.5, 0.625, 0.5, 0.625, 0.6169, 0.625, 0.6169, 0.625, 0.5, 0.625, 0.5, 0.625, 0.6169, 0.375, 0.1331, 0.625, 0.1331, 0.625, 0.25, 0.375, 0.25, 0.6288, 0.5, 0.875, 0.5, 0.875, 0.5, 0.6288, 0.5, 0.375, 0.25, 0.375, 0.25, 0.375, 0.25, 0.375, 0.25, 0.625, 0.4962, 0.625, 0.25, 0.625, 0.25, 0.625, 0.4962, 0.625, 1.0, 0.625, 1.0, 0.625, 1.0, 0.625, 1.0, 0.625, 0.4962, 0.625, 0.25, 0.625, 0.2427, 0.625, 0.496, 0.6288, 0.75, 0.875, 0.75, 0.875, 0.75, 0.6288, 0.75, 0.625, 0.4961, 0.625, 0.2488, 0.625, 0.25, 0.625, 0.4962, 0.625, 1.001, 0.625, 1.001, 0.625, 1.0, 0.625, 1.0, 0.625, 1.0, 0.625, 1.0, 0.625, 1.0, 0.625, 1.0, 0.625, 0.4962, 0.625, 0.25, 0.625, 0.25, 0.625, 0.4962, 0.125, 0.6169, 0.125, 0.6169, 0.125, 0.6252, 0.125, 0.6252, 0.6288, 0.6169, 0.875, 0.6169, 0.875, 0.6252, 0.6288, 0.6252, 0.8763, 0.4991, 0.875, 0.5, 0.875, 0.5, 0.875, 0.5, 0.625, 1.0, 0.625, 1.0, 0.625, 1.007, 0.625, 1.0, 0.6288, 0.748, 0.875, 0.748, 0.875, 0.75, 0.6288, 0.75, 0.625, 0.4962, 0.625, 0.25, 0.625, 0.25, 0.625, 0.4962, 0.625, 1.0, 0.625, 1.0, 0.625, 1.0, 0.625, 1.0, 0.625, 0.4962, 0.625, 0.25, 0.625, 0.25, 0.625, 0.4962, 0.625, 0.9996, 0.625, 1.0, 0.625, 1.0, 0.625, 1.0, 0.625, 0.4962, 0.625, 0.25, 0.625, 0.25, 0.625, 0.4962, 0.625, 0.4962, 0.625, 0.25, 0.625, 0.25, 0.625, 0.4962, 0.625, 1.0, 0.625, 1.0, 0.625, 1.0, 0.625, 1.0, 0.625, 1.0, 0.625, 1.0, 0.625, 1.0, 0.625, 1.0, 0.625, 0.4962, 0.625, 0.25, 0.625, 0.25, 0.625, 0.4962, 0.625, 1.0, 0.625, 1.0, 0.625, 1.0, 0.625, 1.0, 0.625, 0.4962, 0.625, 0.25, 0.625, 0.25, 0.625, 0.4962, 0.625, 0.4962, 0.625, 0.25, 0.625, 0.25, 0.625, 0.4962, 0.625, 1.0, 0.625, 1.0, 0.625, 1.0, 0.625, 1.0, 0.625, 0.9988, 0.625, 1.0, 0.625, 1.0, 0.625, 1.0, 0.125, 0.748, 0.125, 0.748, 0.125, 0.75, 0.125, 0.75, 0.375, 0.7538, 0.625, 0.7538, 0.625, 1.0, 0.375, 1.0, 0.375, 0.25, 0.625, 0.25, 0.625, 0.25, 0.375, 0.25, 0.375, 0.75, 0.625, 0.75, 0.625, 0.7538, 0.375, 0.7538, 0.625, 0.5, 0.625, 0.4962, 0.625, 0.4962, 0.625, 0.5, 0.625, 0.5, 0.625, 0.4962, 0.625, 0.4962, 0.625, 0.5, 0.625, 0.5, 0.625, 0.4962, 0.625, 0.4962, 0.625, 0.5, 0.625, 0.5, 0.625, 0.4962, 0.625, 0.4962, 0.625, 0.5, 0.625, 0.5, 0.625, 0.4962, 0.625, 0.4962, 0.625, 0.5, 0.625, 0.5, 0.625, 0.4962, 0.625, 0.4962, 0.625, 0.5, 0.625, 0.5, 0.625, 0.4962, 0.625, 0.4962, 0.625, 0.5, 0.625, 0.748, 0.6288, 0.748, 0.6288, 0.75, 0.625, 0.75, 0.625, 0.6169, 0.6288, 0.6169, 0.6288, 0.6252, 0.625, 0.6252, 0.625, 0.5, 0.625, 0.4962, 0.625, 0.4962, 0.625, 0.5, 0.625, 0.5, 0.625, 0.4961, 0.625, 0.4962, 0.625, 0.5, 0.625, 0.75, 0.6288, 0.75, 0.6288, 0.75, 0.625, 0.75, 0.625, 0.5, 0.625, 0.4962, 0.625, 0.496, 0.625, 0.5, 0.625, 0.5, 0.625, 0.4962, 0.625, 0.4962, 0.625, 0.5, 0.625, 0.5, 0.6288, 0.5, 0.6288, 0.5, 0.625, 0.5, 0.375, 0.25, 0.375, 0.4962, 0.375, 0.4962, 0.375, 0.25, 0.625, 1.0, 0.625, 0.7538, 0.625, 0.7538, 0.625, 1.0, 0.625, 1.001, 0.625, 0.7539, 0.625, 0.7538, 0.625, 1.0, 0.625, 1.0, 0.625, 0.7538, 0.625, 0.7538, 0.625, 1.0, 0.125, 0.6169, 0.3712, 0.6169, 0.3712, 0.6252, 0.125, 0.6252, 0.875, 0.5, 0.6288, 0.5, 0.6288, 0.5, 0.875, 0.5, 0.625, 1.0, 0.625, 0.7538, 0.625, 0.754, 0.625, 1.007, 0.625, 1.0, 0.625, 0.7538, 0.625, 0.7538, 0.625, 1.0, 0.625, 1.0, 0.625, 0.7538, 0.625, 0.7538, 0.625, 1.0, 0.625, 1.0, 0.625, 0.7538, 0.625, 0.7538, 0.625, 1.0, 0.625, 1.0, 0.625, 0.7538, 0.625, 0.7538, 0.625, 1.0, 0.625, 1.0, 0.625, 0.7538, 0.625, 0.7538, 0.625, 1.0, 0.625, 1.0, 0.625, 0.7538, 0.625, 0.7538, 0.625, 1.0, 0.625, 1.0, 0.625, 0.7538, 0.625, 0.7538, 0.625, 1.0, 0.125, 0.748, 0.3712, 0.748, 0.3712, 0.75, 0.125, 0.75, 0.375, 0.25, 0.625, 0.25, 0.625, 0.4962, 0.375, 0.4962, 0.125, 0.5, 0.3712, 0.5, 0.3712, 0.6169, 0.125, 0.6169, 0.625, 0.5, 0.6288, 0.5, 0.6288, 0.6169, 0.625, 0.6169, 0.6288, 0.5, 0.875, 0.5, 0.875, 0.6169, 0.6288, 0.6169, 0.125, 0.5, 0.125, 0.5, 0.125, 0.6169, 0.125, 0.6169, 0.375, 0.1248, 0.625, 0.1248, 0.625, 0.1331, 0.375, 0.1331, 0.625, 0.6252, 0.625, 0.6169, 0.625, 0.6169, 0.625, 0.6252, 0.625, 0.6252, 0.625, 0.6169, 0.625, 0.6169, 0.625, 0.6252, 0.625, 0.6252, 0.625, 0.6169, 0.625, 0.6169, 0.625, 0.6252, 0.625, 0.6252, 0.625, 0.6169, 0.625, 0.6169, 0.625, 0.6252, 0.625, 0.6252, 0.625, 0.6169, 0.625, 0.6169, 0.625, 0.6252, 0.625, 0.6252, 0.625, 0.6169, 0.625, 0.6169, 0.625, 0.6252, 0.625, 0.6169, 0.625, 0.5306, 0.625, 0.5306, 0.625, 0.6169, 0.625, 0.6252, 0.625, 0.6169, 0.625, 0.6169, 0.625, 0.6252, 0.625, 0.6252, 0.625, 0.6169, 0.625, 0.6169, 0.625, 0.6252, 0.625, 0.6252, 0.625, 0.6169, 0.625, 0.6169, 0.625, 0.6252, 0.875, 0.6252, 0.875, 0.6169, 0.875, 0.6169, 0.875, 0.6252, 0.625, 0.6252, 0.625, 0.6169, 0.625, 0.6169, 0.625, 0.6252, 0.625, 0.25, 0.625, 0.1331, 0.625, 0.1331, 0.625, 0.25, 0.625, 0.5, 0.625, 0.6169, 0.625, 0.6169, 0.625, 0.5, 0.625, 0.25, 0.625, 0.1331, 0.625, 0.1331, 0.625, 0.25, 0.625, 0.25, 0.625, 0.1331, 0.625, 0.1331, 0.625, 0.25, 0.375, 0.5, 0.625, 0.5, 0.625, 0.6169, 0.375, 0.6169, 0.3712, 0.5, 0.375, 0.5, 0.375, 0.6169, 0.3712, 0.6169, 0.625, 0.25, 0.625, 0.1331, 0.625, 0.1331, 0.625, 0.25, 0.625, 0.25, 0.625, 0.1331, 0.625, 0.1331, 0.625, 0.25, 0.625, 0.25, 0.625, 0.1331, 0.625, 0.1331, 0.625, 0.25, 0.625, 0.25, 0.625, 0.1331, 0.625, 0.1331, 0.625, 0.25, 0.625, 0.25, 0.625, 0.1331, 0.625, 0.1331, 0.625, 0.25, 0.625, 0.25, 0.625, 0.1331, 0.625, 0.1331, 0.625, 0.25, 0.625, 0.25, 0.625, 0.1331, 0.625, 0.1331, 0.625, 0.25, 0.875, 0.5, 0.875, 0.5, 0.875, 0.6169, 0.875, 0.6169, 0.625, 0.25, 0.625, 0.1331, 0.625, 0.1331, 0.625, 0.25, 0.125, 0.6252, 0.3712, 0.6252, 0.3712, 0.6354, 0.125, 0.6354, 0.625, 0.6252, 0.6288, 0.6252, 0.6288, 0.6354, 0.625, 0.6354, 0.125, 0.6252, 0.125, 0.6252, 0.125, 0.6354, 0.125, 0.6354, 0.6288, 0.6252, 0.875, 0.6252, 0.875, 0.6354, 0.6288, 0.6354, 0.625, 0.748, 0.625, 0.6354, 0.625, 0.6354, 0.625, 0.748, 0.625, 0.1248, 0.625, 0.1146, 0.625, 0.1146, 0.625, 0.1248, 0.625, 0.748, 0.625, 0.6354, 0.625, 0.6354, 0.625, 0.748, 0.625, 0.748, 0.625, 0.6354, 0.625, 0.6354, 0.625, 0.748, 0.625, 0.1248, 0.625, 0.1146, 0.625, 0.1146, 0.625, 0.1248, 0.625, 0.1248, 0.625, 0.1146, 0.625, 0.1146, 0.625, 0.1248, 0.625, 0.748, 0.625, 0.6354, 0.625, 0.6354, 0.625, 0.748, 0.375, 0.002046, 0.625, 0.002046, 0.625, 0.1146, 0.375, 0.1146, 0.625, 0.748, 0.625, 0.6354, 0.625, 0.6354, 0.625, 0.748, 0.625, 0.748, 0.625, 0.6354, 0.625, 0.6354, 0.625, 0.748, 0.625, 0.748, 0.625, 0.6354, 0.625, 0.6354, 0.625, 0.748, 0.625, 0.748, 0.625, 0.6354, 0.625, 0.6354, 0.625, 0.748, 0.625, 0.748, 0.625, 0.6354, 0.625, 0.6354, 0.625, 0.748, 0.625, 0.748, 0.625, 0.6354, 0.625, 0.6354, 0.625, 0.748, 0.625, 0.7173, 0.625, 0.6354, 0.625, 0.6354, 0.625, 0.7173, 0.625, 0.1248, 0.625, 0.1146, 0.625, 0.1146, 0.625, 0.1248, 0.625, 0.6252, 0.625, 0.6354, 0.625, 0.6354, 0.625, 0.6252, 0.875, 0.6252, 0.875, 0.6252, 0.875, 0.6354, 0.875, 0.6354, 0.875, 0.748, 0.875, 0.6354, 0.875, 0.6354, 0.875, 0.748, 0.625, 0.1248, 0.625, 0.1146, 0.625, 0.1146, 0.625, 0.1248, 0.625, 0.1248, 0.625, 0.1146, 0.625, 0.1146, 0.625, 0.1248, 0.625, 0.1248, 0.625, 0.1146, 0.625, 0.1146, 0.625, 0.1248, 0.625, 0.1248, 0.625, 0.1146, 0.625, 0.1146, 0.625, 0.1248, 0.625, 0.1248, 0.625, 0.1146, 0.625, 0.1146, 0.625, 0.1248, 0.625, 0.1248, 0.625, 0.1146, 0.625, 0.1146, 0.625, 0.1248, 0.625, 0.1248, 0.625, 0.1146, 0.625, 0.1146, 0.625, 0.1248, 0.3712, 0.6252, 0.375, 0.6252, 0.375, 0.6354, 0.3712, 0.6354, 0.375, 0.6252, 0.625, 0.6252, 0.625, 0.6354, 0.375, 0.6354, 0.625, 0.1248, 0.625, 0.1146, 0.625, 0.1146, 0.625, 0.1248, 0.625, 0.748, 0.625, 0.6354, 0.625, 0.6354, 0.625, 0.748, 0.625, 0.25, 0.625, 0.1331, 0.625, 0.1331, 0.625, 0.25, 0.625, 0.6252, 0.625, 0.6169, 0.625, 0.6169, 0.625, 0.6252, 0.625, 1.0, 0.625, 0.7538, 0.625, 0.7538, 0.625, 1.0, 0.625, 0.5, 0.625, 0.4962, 0.625, 0.4962, 0.625, 0.5, 0.625, 1.0, 0.625, 1.0, 0.625, 1.0, 0.625, 1.0, 0.625, 0.4962, 0.625, 0.25, 0.625, 0.25, 0.625, 0.4962, 0.625, 0.6169, 0.625, 0.5, 0.625, 0.5, 0.625, 0.6169, 0.625, 0.25, 0.625, 0.25, 0.625, 0.25, 0.625, 0.25, 0.625, 0.1331, 0.625, 0.1248, 0.625, 0.1248, 0.625, 0.1331, 0.625, 0.6354, 0.625, 0.6252, 0.625, 0.6252, 0.625, 0.6354, 0.0, 0.0, 0.0, 0.0, 0.0, 0.0, 0.0, 0.0, 0.625, 0.25, 0.625, 0.25, 0.625, 0.25, 0.625, 0.25, 0.625, 0.7538, 0.625, 0.75, 0.625, 0.75, 0.625, 0.7538, 0.625, 0.002046, 0.625, 0.0, 0.625, 0.0, 0.625, 0.002046, 0.625, 0.1248, 0.625, 0.1146, 0.625, 0.1146, 0.625, 0.1248, 0.625, 0.748, 0.625, 0.6354, 0.625, 0.6354, 0.625, 0.748, 0.625, 0.25, 0.625, 0.1331, 0.625, 0.1331, 0.625, 0.25, 0.625, 0.6252, 0.625, 0.6169, 0.625, 0.6169, 0.625, 0.6252, 0.625, 1.0, 0.625, 0.7538, 0.625, 0.7538, 0.625, 1.0, 0.625, 0.5, 0.625, 0.4962, 0.625, 0.4962, 0.625, 0.5, 0.625, 1.0, 0.625, 1.0, 0.625, 1.0, 0.625, 1.0, 0.625, 0.4962, 0.625, 0.25, 0.625, 0.25, 0.625, 0.4962, 0.625, 0.6169, 0.625, 0.5, 0.625, 0.5, 0.625, 0.6169, 0.625, 0.25, 0.625, 0.25, 0.625, 0.25, 0.625, 0.25, 0.625, 0.6354, 0.625, 0.6252, 0.625, 0.6252, 0.625, 0.6354, 0.625, 0.1331, 0.625, 0.1248, 0.625, 0.1248, 0.625, 0.1331, 0.625, 0.25, 0.625, 0.25, 0.625, 0.25, 0.625, 0.25, 0.625, 0.7538, 0.625, 0.75, 0.625, 0.75, 0.625, 0.7538, 0.625, 0.002046, 0.625, 0.0, 0.625, 0.0, 0.625, 0.002046, 0.625, 0.5, 0.625, 0.5, 0.625, 0.5, 0.625, 0.5, 0.625, 0.5, 0.625, 0.5, 0.625, 0.5, 0.625, 0.5, 0.625, 0.002046, 0.625, 0.0, 0.625, 0.0, 0.625, 0.002046, 0.625, 0.7538, 0.625, 0.75, 0.625, 0.75, 0.625, 0.7538, 0.625, 0.25, 0.625, 0.25, 0.625, 0.25, 0.625, 0.25, 0.625, 0.1331, 0.625, 0.1248, 0.625, 0.1248, 0.625, 0.1331, 0.625, 0.6354, 0.625, 0.6252, 0.625, 0.6252, 0.625, 0.6354, 0.625, 0.25, 0.625, 0.25, 0.625, 0.25, 0.625, 0.25, 0.625, 0.6169, 0.625, 0.5, 0.625, 0.5, 0.625, 0.6169, 0.625, 0.4962, 0.625, 0.25, 0.625, 0.25, 0.625, 0.4962, 0.625, 1.0, 0.625, 1.0, 0.625, 1.0, 0.625, 1.0, 0.625, 0.5, 0.625, 0.4962, 0.625, 0.4962, 0.625, 0.5, 0.625, 1.0, 0.625, 0.7538, 0.625, 0.7538, 0.625, 1.0, 0.625, 0.6252, 0.625, 0.6169, 0.625, 0.6169, 0.625, 0.6252, 0.625, 0.25, 0.625, 0.1331, 0.625, 0.1331, 0.625, 0.25, 0.625, 0.748, 0.625, 0.6354, 0.625, 0.6354, 0.625, 0.748, 0.625, 0.1248, 0.625, 0.1146, 0.625, 0.1146, 0.625, 0.1248, 0.625, 0.75, 0.625, 0.748, 0.625, 0.748, 0.625, 0.75, 0.625, 0.1146, 0.625, 0.002046, 0.625, 0.002046, 0.625, 0.1146, 0.625, 0.1146, 0.625, 0.002046, 0.625, 0.002046, 0.625, 0.1146, 0.625, 0.75, 0.625, 0.748, 0.625, 0.748, 0.625, 0.75, 0.625, 0.1146, 0.625, 0.002046, 0.625, 0.002046, 0.625, 0.1146, 0.625, 0.75, 0.625, 0.748, 0.625, 0.748, 0.625, 0.75, 0.875, 0.75, 0.875, 0.748, 0.875, 0.748, 0.875, 0.75, 0.625, 0.75, 0.625, 0.748, 0.625, 0.748, 0.625, 0.75, 0.625, 0.75, 0.625, 0.748, 0.625, 0.748, 0.625, 0.75, 0.625, 0.75, 0.625, 0.748, 0.625, 0.748, 0.625, 0.75, 0.625, 0.75, 0.625, 0.748, 0.625, 0.748, 0.625, 0.75, 0.625, 0.75, 0.625, 0.748, 0.625, 0.748, 0.625, 0.75, 0.625, 0.75, 0.625, 0.748, 0.625, 0.748, 0.625, 0.75, 0.625, 0.75, 0.625, 0.748, 0.625, 0.748, 0.625, 0.75, 0.375, 0.0, 0.625, 0.0, 0.625, 0.002046, 0.375, 0.002046, 0.625, 0.75, 0.625, 0.748, 0.625, 0.748, 0.625, 0.75, 0.625, 0.75, 0.625, 0.748, 0.625, 0.748, 0.625, 0.75, 0.625, 0.75, 0.625, 0.748, 0.625, 0.748, 0.625, 0.75, 0.625, 0.75, 0.625, 0.748, 0.625, 0.748, 0.625, 0.75, 0.125, 0.6354, 0.3712, 0.6354, 0.3712, 0.748, 0.125, 0.748, 0.625, 0.6354, 0.6288, 0.6354, 0.6288, 0.748, 0.625, 0.748, 0.125, 0.6354, 0.125, 0.6354, 0.125, 0.748, 0.125, 0.748, 0.6288, 0.6354, 0.875, 0.6354, 0.875, 0.748, 0.6288, 0.748, 0.625, 0.1146, 0.625, 0.002046, 0.625, 0.002046, 0.625, 0.1146, 0.625, 0.1146, 0.625, 0.002046, 0.625, 0.002046, 0.625, 0.1146, 0.625, 0.1146, 0.625, 0.002046, 0.625, 0.002046, 0.625, 0.1146, 0.625, 0.1146, 0.625, 0.002046, 0.625, 0.002046, 0.625, 0.1146, 0.625, 0.6354, 0.625, 0.748, 0.625, 0.748, 0.625, 0.6354, 0.875, 0.6354, 0.875, 0.6354, 0.875, 0.748, 0.875, 0.748, 0.625, 0.1146, 0.625, 0.002046, 0.625, 0.002046, 0.625, 0.1146, 0.625, 0.1146, 0.625, 0.002046, 0.625, 0.002046, 0.625, 0.1146, 0.625, 0.1146, 0.625, 0.002046, 0.625, 0.002046, 0.625, 0.1146, 0.625, 0.1146, 0.625, 0.002046, 0.625, 0.002046, 0.625, 0.1146, 0.625, 0.1146, 0.625, 0.002046, 0.625, 0.002046, 0.625, 0.1146, 0.625, 0.1146, 0.625, 0.002046, 0.625, 0.002046, 0.625, 0.1146, 0.625, 0.1146, 0.625, 0.002046, 0.625, 0.002046, 0.625, 0.1146, 0.3712, 0.6354, 0.375, 0.6354, 0.375, 0.748, 0.3712, 0.748, 0.375, 0.6354, 0.625, 0.6354, 0.625, 0.748, 0.375, 0.748, 0.625, 0.6252, 0.625, 0.6169, 0.625, 0.6169, 0.625, 0.6252, 0.625, 0.5306, 0.625, 0.5306, 0.625, 0.5, 0.625, 0.5, 0.625, 0.6169, 0.625, 0.5306, 0.625, 0.5, 0.625, 0.6169, 0.625, 0.6354, 0.625, 0.6252, 0.625, 0.6252, 0.625, 0.6354, 0.625, 0.6169, 0.625, 0.6252, 0.625, 0.6252, 0.625, 0.6169, 0.625, 0.5306, 0.625, 0.6169, 0.625, 0.6169, 0.625, 0.5, 0.625, 0.6252, 0.625, 0.6354, 0.625, 0.6354, 0.625, 0.6252, 0.625, 0.7173, 0.625, 0.6354, 0.625, 0.6354, 0.625, 0.748, 0.625, 0.6354, 0.625, 0.7173, 0.625, 0.748, 0.625, 0.6354, 0.625, 0.7173, 0.625, 0.7173, 0.625, 0.748, 0.625, 0.748, 0.625, 0.6354, 0.625, 0.6252, 0.625, 0.6252, 0.625, 0.6354, 0.625, 0.6169, 0.625, 0.5306, 0.625, 0.5306, 0.625, 0.6169, 0.625, 0.6252, 0.625, 0.6169, 0.625, 0.6169, 0.625, 0.6252, 0.625, 0.7173, 0.625, 0.6354, 0.625, 0.6354, 0.625, 0.7173, 0.625, 0.6354, 0.625, 0.6252, 0.625, 0.6252, 0.625, 0.6354, 0.625, 0.6252, 0.625, 0.6354, 0.625, 0.6354, 0.625, 0.6252, 0.625, 0.6169, 0.625, 0.6252, 0.625, 0.6252, 0.625, 0.6169, 0.625, 0.6354, 0.625, 0.7173, 0.625, 0.7173, 0.625, 0.6354, 0.625, 0.6252, 0.625, 0.6169, 0.625, 0.6169, 0.625, 0.6252, 0.625, 0.5306, 0.625, 0.5306, 0.625, 0.5306, 0.625, 0.5306, 0.625, 0.5306, 0.625, 0.5306, 0.625, 0.5306, 0.625, 0.5306, 0.625, 0.7173, 0.625, 0.6354, 0.625, 0.6354, 0.625, 0.7173, 0.625, 0.6252, 0.625, 0.6169, 0.625, 0.6169, 0.625, 0.6252, 0.625, 0.6169, 0.625, 0.5306, 0.625, 0.5306, 0.625, 0.6169, 0.625, 0.6354, 0.625, 0.6252, 0.625, 0.6252, 0.625, 0.6354, 0.625, 0.7173, 0.625, 0.7173, 0.625, 0.748, 0.625, 0.748, 0.625, 0.5306, 0.625, 0.5306, 0.625, 0.5, 0.625, 0.5, 0.625, 0.1146, 0.625, 0.002046, 0.625, 0.002046, 0.625, 0.1146, 0.625, 0.75, 0.625, 0.748, 0.625, 0.748, 0.625, 0.75, 0.625, 0.1248, 0.625, 0.1146, 0.625, 0.1146, 0.625, 0.1248, 0.625, 0.25, 0.625, 0.1331, 0.625, 0.1331, 0.625, 0.25, 0.625, 1.0, 0.625, 0.7538, 0.625, 0.7538, 0.625, 1.0, 0.625, 0.5, 0.625, 0.4962, 0.625, 0.4962, 0.625, 0.5, 0.625, 1.0, 0.625, 1.0, 0.625, 1.0, 0.625, 1.0, 0.625, 0.4962, 0.625, 0.25, 0.625, 0.25, 0.625, 0.4962, 0.625, 0.25, 0.625, 0.25, 0.625, 0.25, 0.625, 0.25, 0.625, 0.1331, 0.625, 0.1248, 0.625, 0.1248, 0.625, 0.1331, 0.625, 0.7173, 0.625, 0.7173, 0.625, 0.7173, 0.625, 0.7173, 0.625, 0.5, 0.625, 0.5, 0.625, 0.5, 0.625, 0.5, 0.625, 0.25, 0.625, 0.25, 0.625, 0.25, 0.625, 0.25, 0.625, 0.7538, 0.625, 0.75, 0.625, 0.75, 0.625, 0.7538, 0.625, 0.002046, 0.625, 0.0, 0.625, 0.0, 0.625, 0.002046, 0.625, 0.002046, 0.625, 0.0, 0.625, 0.0, 0.625, 0.002046, 0.625, 0.7538, 0.625, 0.75, 0.625, 0.75, 0.625, 0.7538, 0.625, 0.25, 0.625, 0.25, 0.625, 0.25, 0.625, 0.25, 0.625, 0.5, 0.625, 0.5, 0.625, 0.5, 0.625, 0.5, 0.625, 0.1331, 0.625, 0.1248, 0.625, 0.1248, 0.625, 0.1331, 0.625, 0.25, 0.625, 0.25, 0.625, 0.25, 0.625, 0.25, 0.625, 0.4962, 0.625, 0.25, 0.625, 0.25, 0.625, 0.4962, 0.625, 1.0, 0.625, 1.0, 0.625, 1.0, 0.625, 1.0, 0.625, 0.5, 0.625, 0.4962, 0.625, 0.4962, 0.625, 0.5, 0.625, 1.0, 0.625, 0.7538, 0.625, 0.7538, 0.625, 1.0, 0.625, 0.25, 0.625, 0.1331, 0.625, 0.1331, 0.625, 0.25, 0.625, 0.1248, 0.625, 0.1146, 0.625, 0.1146, 0.625, 0.1248, 0.625, 0.75, 0.625, 0.748, 0.625, 0.748, 0.625, 0.75, 0.625, 0.1146, 0.625, 0.002046, 0.625, 0.002046, 0.625, 0.1146, 0.625, 0.7173, 0.625, 0.7173, 0.625, 0.748, 0.625, 0.748, 0.625, 0.6354, 0.625, 0.6252, 0.625, 0.6252, 0.625, 0.6354, 0.625, 0.6169, 0.625, 0.5306, 0.625, 0.5306, 0.625, 0.6169, 0.625, 0.6252, 0.625, 0.6169, 0.625, 0.6169, 0.625, 0.6252, 0.625, 0.7173, 0.625, 0.6354, 0.625, 0.6354, 0.625, 0.7173, 0.625, 0.5306, 0.625, 0.5306, 0.625, 0.5306, 0.625, 0.5306, 0.625, 0.5306, 0.625, 0.5306, 0.625, 0.5, 0.625, 0.5, 0.625, 0.7173, 0.625, 0.7173, 0.625, 0.7173, 0.625, 0.7173, 0.625, 0.7173, 0.625, 0.7173, 0.625, 0.7173, 0.625, 0.7173, 0.625, 0.5306, 0.625, 0.5306, 0.625, 0.5306, 0.625, 0.5306, 0.625, 0.7173, 0.625, 0.7173, 0.625, 0.7173, 0.625, 0.7173, 0.625, 0.5306, 0.625, 0.5306, 0.625, 0.5306, 0.625, 0.5306, 0.625, 0.5306, 0.625, 0.5306, 0.625, 0.5306, 0.625, 0.5306, 0.625, 0.6252, 0.625, 0.6169, 0.625, 0.6169, 0.625, 0.6252, 0.625, 0.6354, 0.625, 0.7173, 0.625, 0.7173, 0.625, 0.6354, 0.625, 0.6169, 0.625, 0.6252, 0.625, 0.6252, 0.625, 0.6169, 0.625, 0.6252, 0.625, 0.6354, 0.625, 0.6354, 0.625, 0.6252, 0.625, 0.6354, 0.625, 0.6252, 0.625, 0.6252, 0.625, 0.6354, 0.625, 0.7173, 0.625, 0.6354, 0.625, 0.6354, 0.625, 0.7173, 0.625, 0.6169, 0.625, 0.5306, 0.625, 0.5306, 0.625, 0.6169, 0.625, 0.5306, 0.625, 0.6169, 0.625, 0.6169, 0.625, 0.5306, 0.625, 0.7173, 0.625, 0.7173, 0.625, 0.7173, 0.625, 0.7173, 0.625, 0.1146, 0.625, 0.002046, 0.625, 0.002046, 0.625, 0.1146, 0.625, 0.75, 0.625, 0.748, 0.625, 0.748, 0.625, 0.75, 0.625, 0.1248, 0.625, 0.1146, 0.625, 0.1146, 0.625, 0.1248, 0.625, 0.748, 0.625, 0.6354, 0.625, 0.6354, 0.625, 0.748, 0.625, 0.25, 0.625, 0.1331, 0.625, 0.1331, 0.625, 0.25, 0.625, 0.6252, 0.625, 0.6169, 0.625, 0.6169, 0.625, 0.6252, 0.625, 1.007, 0.625, 0.754, 0.625, 0.7539, 0.625, 1.006, 0.625, 0.5, 0.625, 0.496, 0.625, 0.4961, 0.625, 0.5, 0.625, 1.007, 0.625, 1.007, 0.625, 1.006, 0.625, 1.006, 0.625, 0.496, 0.625, 0.2427, 0.625, 0.2435, 0.625, 0.4961, 0.625, 0.6169, 0.625, 0.5, 0.625, 0.5, 0.625, 0.6169, 0.625, 0.25, 0.625, 0.25, 0.625, 0.25, 0.625, 0.25, 0.625, 0.6354, 0.625, 0.6252, 0.625, 0.6252, 0.625, 0.6354, 0.625, 0.1331, 0.625, 0.1248, 0.625, 0.1248, 0.625, 0.1331, 0.625, 0.002046, 0.625, 0.0, 0.625, 0.0, 0.625, 0.002046, 0.625, 0.5, 0.625, 0.5, 0.625, 0.5, 0.625, 0.5, 0.625, 0.2427, 0.625, 0.2427, 0.625, 0.2436, 0.625, 0.2435, 0.625, 0.754, 0.625, 0.75, 0.625, 0.75, 0.625, 0.7539, 0.625, 0.1146, 0.625, 0.002046, 0.625, 0.002046, 0.625, 0.1146, 0.625, 0.75, 0.625, 0.748, 0.625, 0.748, 0.625, 0.75, 0.625, 0.1248, 0.625, 0.1146, 0.625, 0.1146, 0.625, 0.1248, 0.625, 0.748, 0.625, 0.6354, 0.625, 0.6354, 0.625, 0.748, 0.625, 0.25, 0.625, 0.1331, 0.625, 0.1331, 0.625, 0.25, 0.625, 0.6252, 0.625, 0.6169, 0.625, 0.6169, 0.625, 0.6252, 0.625, 1.006, 0.625, 0.7539, 0.625, 0.7539, 0.625, 1.001, 0.625, 0.5, 0.625, 0.4961, 0.625, 0.4961, 0.625, 0.5, 0.625, 1.006, 0.625, 1.006, 0.625, 1.001, 0.625, 1.001, 0.625, 0.4961, 0.625, 0.2435, 0.625, 0.2488, 0.625, 0.4961, 0.625, 0.6169, 0.625, 0.5, 0.625, 0.5, 0.625, 0.6169, 0.625, 0.25, 0.625, 0.25, 0.625, 0.25, 0.625, 0.25, 0.625, 0.6354, 0.625, 0.6252, 0.625, 0.6252, 0.625, 0.6354, 0.625, 0.1331, 0.625, 0.1248, 0.625, 0.1248, 0.625, 0.1331, 0.625, 0.002046, 0.625, 0.0, 0.625, 0.0, 0.625, 0.002046, 0.625, 0.5, 0.625, 0.5, 0.625, 0.5, 0.625, 0.5, 0.625, 0.2435, 0.625, 0.2435, 0.625, 0.2487, 0.625, 0.2488, 0.625, 0.7539, 0.625, 0.75, 0.625, 0.75, 0.625, 0.7539, 0.625, 0.6354, 0.625, 0.748, 0.625, 0.748, 0.625, 0.6354, 0.875, 0.75, 0.875, 0.748, 0.875, 0.748, 0.875, 0.75, 0.875, 0.748, 0.875, 0.6354, 0.875, 0.6354, 0.875, 0.748, 0.625, 0.6252, 0.625, 0.6354, 0.625, 0.6354, 0.625, 0.6252, 0.625, 0.5, 0.625, 0.6169, 0.625, 0.6169, 0.625, 0.5, 0.875, 0.6252, 0.875, 0.6169, 0.875, 0.6169, 0.875, 0.6252, 0.875, 0.5, 0.6288, 0.5, 0.6288, 0.5, 0.875, 0.5, 0.625, 0.75, 0.6288, 0.75, 0.6288, 0.75, 0.625, 0.75, 0.875, 0.5, 0.875, 0.5, 0.875, 0.5, 0.8763, 0.4991, 0.6288, 0.75, 0.875, 0.75, 0.875, 0.75, 0.6288, 0.75, 0.625, 0.5, 0.625, 0.5, 0.625, 0.5, 0.625, 0.5, 0.875, 0.6169, 0.875, 0.5, 0.875, 0.5, 0.875, 0.6169, 0.875, 0.5, 0.875, 0.5, 0.8763, 0.4991, 0.875, 0.5, 0.625, 0.6169, 0.625, 0.6252, 0.625, 0.6252, 0.625, 0.6169, 0.875, 0.75, 0.875, 0.75, 0.875, 0.75, 0.875, 0.75, 0.6288, 0.5, 0.625, 0.5, 0.625, 0.5, 0.6288, 0.5, 0.625, 0.748, 0.625, 0.75, 0.625, 0.75, 0.625, 0.748, 0.875, 0.6354, 0.875, 0.6252, 0.875, 0.6252, 0.875, 0.6354, 0.625, 0.1146, 0.625, 0.002046, 0.625, 0.002046, 0.625, 0.1146, 0.625, 0.75, 0.625, 0.748, 0.625, 0.748, 0.625, 0.75, 0.625, 0.1248, 0.625, 0.1146, 0.625, 0.1146, 0.625, 0.1248, 0.625, 0.748, 0.625, 0.6354, 0.625, 0.6354, 0.625, 0.748, 0.625, 0.25, 0.625, 0.1331, 0.625, 0.1331, 0.625, 0.25, 0.625, 0.6252, 0.625, 0.6169, 0.625, 0.6169, 0.625, 0.6252, 0.625, 1.0, 0.625, 0.7538, 0.625, 0.7538, 0.625, 1.0, 0.625, 0.5, 0.625, 0.4962, 0.625, 0.4962, 0.625, 0.5, 0.625, 1.0, 0.625, 1.0, 0.625, 1.0, 0.625, 0.9996, 0.625, 0.4962, 0.625, 0.25, 0.625, 0.25, 0.625, 0.4962, 0.625, 0.6169, 0.625, 0.5, 0.625, 0.5, 0.625, 0.6169, 0.625, 0.25, 0.625, 0.25, 0.625, 0.25, 0.625, 0.25, 0.625, 0.6354, 0.625, 0.6252, 0.625, 0.6252, 0.625, 0.6354, 0.625, 0.1331, 0.625, 0.1248, 0.625, 0.1248, 0.625, 0.1331, 0.625, 0.25, 0.625, 0.25, 0.625, 0.25, 0.625, 0.25, 0.625, 0.7538, 0.625, 0.75, 0.625, 0.75, 0.625, 0.7538, 0.625, 0.002046, 0.625, 0.0, 0.625, 0.0, 0.625, 0.002046, 0.625, 0.5, 0.625, 0.5, 0.625, 0.5, 0.625, 0.5, 0.625, 0.1146, 0.625, 0.002046, 0.625, 0.002046, 0.625, 0.1146, 0.625, 0.75, 0.625, 0.748, 0.625, 0.748, 0.625, 0.75, 0.625, 0.1248, 0.625, 0.1146, 0.625, 0.1146, 0.625, 0.1248, 0.625, 0.748, 0.625, 0.6354, 0.625, 0.6354, 0.625, 0.748, 0.625, 0.25, 0.625, 0.1331, 0.625, 0.1331, 0.625, 0.25, 0.625, 0.6252, 0.625, 0.6169, 0.625, 0.6169, 0.625, 0.6252, 0.625, 1.0, 0.625, 0.7538, 0.625, 0.7538, 0.625, 1.0, 0.625, 0.5, 0.625, 0.4962, 0.625, 0.4962, 0.625, 0.5, 0.625, 1.0, 0.625, 1.0, 0.625, 1.0, 0.625, 0.9988, 0.625, 0.4962, 0.625, 0.25, 0.625, 0.25, 0.625, 0.4962, 0.625, 0.6169, 0.625, 0.5, 0.625, 0.5, 0.625, 0.6169, 0.625, 0.25, 0.625, 0.25, 0.625, 0.25, 0.625, 0.25, 0.625, 0.6354, 0.625, 0.6252, 0.625, 0.6252, 0.625, 0.6354, 0.625, 0.1331, 0.625, 0.1248, 0.625, 0.1248, 0.625, 0.1331, 0.625, 0.002046, 0.625, 0.0, 0.625, 0.0, 0.625, 0.002046, 0.625, 0.5, 0.625, 0.5, 0.625, 0.5, 0.625, 0.5, 0.625, 0.25, 0.625, 0.25, 0.625, 0.25, 0.625, 0.25, 0.625, 0.7538, 0.625, 0.75, 0.625, 0.75, 0.625, 0.7538])
me_cube_005.update()
me_circle_002 = bpy.data.meshes.new('Circle.002')
me_circle_002.from_pydata([(0.0, 1.0, 0.0), (-0.1951, 0.9808, 0.0), (-0.3827, 0.9239, 0.0), (-0.5556, 0.8315, 0.0), (-0.7071, 0.7071, 0.0), (-0.8315, 0.5556, 0.0), (-0.9239, 0.3827, 0.0), (-0.9808, 0.1951, 0.0), (-1.0, 0.0, 0.0), (-0.9808, -0.1951, 0.0), (-0.9239, -0.3827, 0.0), (-0.8315, -0.5556, 0.0), (-0.7071, -0.7071, 0.0), (-0.5556, -0.8315, 0.0), (-0.3827, -0.9239, 0.0), (-0.1951, -0.9808, 0.0), (0.0, -1.0, 0.0), (0.1951, -0.9808, 0.0), (0.3827, -0.9239, 0.0), (0.5556, -0.8315, 0.0), (0.7071, -0.7071, 0.0), (0.8315, -0.5556, 0.0), (0.9239, -0.3827, 0.0), (0.9808, -0.1951, 0.0), (1.0, 0.0, 0.0), (0.9808, 0.1951, 0.0), (0.9239, 0.3827, 0.0), (0.8315, 0.5556, 0.0), (0.7071, 0.7071, 0.0), (0.5556, 0.8315, 0.0), (0.3827, 0.9239, 0.0), (0.1951, 0.9808, 0.0), (0.007503, 1.0, -0.1432), (-0.1876, 0.9808, -0.1432), (-0.3752, 0.9239, -0.1432), (-0.5481, 0.8315, -0.1432), (-0.6996, 0.7071, -0.1432), (-0.824, 0.5556, -0.1432), (-0.9164, 0.3827, -0.1432), (-0.9733, 0.1951, -0.1432), (-0.9925, 0.0, -0.1432), (-0.9733, -0.1951, -0.1432), (-0.9164, -0.3827, -0.1432), (-0.824, -0.5556, -0.1432), (-0.6996, -0.7071, -0.1432), (-0.5481, -0.8315, -0.1432), (-0.3752, -0.9239, -0.1432), (-0.1876, -0.9808, -0.1432), (0.007503, -1.0, -0.1432), (0.2026, -0.9808, -0.1432), (0.3902, -0.9239, -0.1432), (0.5631, -0.8315, -0.1432), (0.7146, -0.7071, -0.1432), (0.839, -0.5556, -0.1432), (0.9314, -0.3827, -0.1432), (0.9883, -0.1951, -0.1432), (1.008, 0.0, -0.1432), (0.9883, 0.1951, -0.1432), (0.9314, 0.3827, -0.1432), (0.839, 0.5556, -0.1432), (0.7146, 0.7071, -0.1432), (0.5631, 0.8315, -0.1432), (0.3902, 0.9239, -0.1432), (0.2026, 0.9808, -0.1432)], [], [(12, 44, 45, 13), (26, 58, 59, 27), (13, 45, 46, 14), (0, 32, 33, 1), (27, 59, 60, 28), (14, 46, 47, 15), (1, 33, 34, 2), (28, 60, 61, 29), (15, 47, 48, 16), (2, 34, 35, 3), (29, 61, 62, 30), (16, 48, 49, 17), (3, 35, 36, 4), (30, 62, 63, 31), (17, 49, 50, 18), (4, 36, 37, 5), (31, 63, 32, 0), (18, 50, 51, 19), (5, 37, 38, 6), (19, 51, 52, 20), (6, 38, 39, 7), (20, 52, 53, 21), (7, 39, 40, 8), (21, 53, 54, 22), (8, 40, 41, 9), (22, 54, 55, 23), (9, 41, 42, 10), (23, 55, 56, 24), (10, 42, 43, 11), (24, 56, 57, 25), (11, 43, 44, 12), (25, 57, 58, 26), (1, 2, 3, 4, 5, 6, 7, 8, 9, 10, 11, 12, 13, 14, 15, 16, 17, 18, 19, 20, 21, 22, 23, 24, 25, 26, 27, 28, 29, 30, 31, 0), (33, 32, 63, 62, 61, 60, 59, 58, 57, 56, 55, 54, 53, 52, 51, 50, 49, 48, 47, 46, 45, 44, 43, 42, 41, 40, 39, 38, 37, 36, 35, 34)])
me_circle_002.polygons.foreach_set('use_smooth', [True] * 34)
_uv = me_circle_002.uv_layers.new(name='UVMap')
_uv.uv.foreach_set('vector', [0.0, 0.0, 0.0, 0.0, 0.0, 0.0, 0.0, 0.0, 0.0, 0.0, 0.0, 0.0, 0.0, 0.0, 0.0, 0.0, 0.0, 0.0, 0.0, 0.0, 0.0, 0.0, 0.0, 0.0, 0.0, 0.0, 0.0, 0.0, 0.0, 0.0, 0.0, 0.0, 0.0, 0.0, 0.0, 0.0, 0.0, 0.0, 0.0, 0.0, 0.0, 0.0, 0.0, 0.0, 0.0, 0.0, 0.0, 0.0, 0.0, 0.0, 0.0, 0.0, 0.0, 0.0, 0.0, 0.0, 0.0, 0.0, 0.0, 0.0, 0.0, 0.0, 0.0, 0.0, 0.0, 0.0, 0.0, 0.0, 0.0, 0.0, 0.0, 0.0, 0.0, 0.0, 0.0, 0.0, 0.0, 0.0, 0.0, 0.0, 0.0, 0.0, 0.0, 0.0, 0.0, 0.0, 0.0, 0.0, 0.0, 0.0, 0.0, 0.0, 0.0, 0.0, 0.0, 0.0, 0.0, 0.0, 0.0, 0.0, 0.0, 0.0, 0.0, 0.0, 0.0, 0.0, 0.0, 0.0, 0.0, 0.0, 0.0, 0.0, 0.0, 0.0, 0.0, 0.0, 0.0, 0.0, 0.0, 0.0, 0.0, 0.0, 0.0, 0.0, 0.0, 0.0, 0.0, 0.0, 0.0, 0.0, 0.0, 0.0, 0.0, 0.0, 0.0, 0.0, 0.0, 0.0, 0.0, 0.0, 0.0, 0.0, 0.0, 0.0, 0.0, 0.0, 0.0, 0.0, 0.0, 0.0, 0.0, 0.0, 0.0, 0.0, 0.0, 0.0, 0.0, 0.0, 0.0, 0.0, 0.0, 0.0, 0.0, 0.0, 0.0, 0.0, 0.0, 0.0, 0.0, 0.0, 0.0, 0.0, 0.0, 0.0, 0.0, 0.0, 0.0, 0.0, 0.0, 0.0, 0.0, 0.0, 0.0, 0.0, 0.0, 0.0, 0.0, 0.0, 0.0, 0.0, 0.0, 0.0, 0.0, 0.0, 0.0, 0.0, 0.0, 0.0, 0.0, 0.0, 0.0, 0.0, 0.0, 0.0, 0.0, 0.0, 0.0, 0.0, 0.0, 0.0, 0.0, 0.0, 0.0, 0.0, 0.0, 0.0, 0.0, 0.0, 0.0, 0.0, 0.0, 0.0, 0.0, 0.0, 0.0, 0.0, 0.0, 0.0, 0.0, 0.0, 0.0, 0.0, 0.0, 0.0, 0.0, 0.0, 0.0, 0.0, 0.0, 0.0, 0.0, 0.0, 0.0, 0.0, 0.0, 0.0, 0.0, 0.0, 0.0, 0.0, 0.0, 0.0, 0.0, 0.0, 0.0, 0.0, 0.0, 0.0, 0.0, 0.0, 0.0, 0.0, 0.0, 0.0, 0.0, 0.0, 0.0, 0.0, 0.0, 0.0, 0.0, 0.0, 0.0, 0.0, 0.0, 0.0, 0.0, 0.0, 0.0, 0.0, 0.0, 0.0, 0.0, 0.0, 0.0, 0.0, 0.0, 0.0, 0.0, 0.0, 0.0, 0.0, 0.0, 0.0, 0.0, 0.0, 0.0, 0.0, 0.0, 0.0, 0.0, 0.0, 0.0, 0.0, 0.0, 0.0, 0.0, 0.0, 0.0, 0.0, 0.0, 0.0, 0.0, 0.0, 0.0, 0.0, 0.0, 0.0, 0.0, 0.0, 0.0, 0.0, 0.0, 0.0, 0.0, 0.0, 0.0, 0.0, 0.0, 0.0, 0.0, 0.0, 0.0, 0.0, 0.0, 0.0, 0.0, 0.0, 0.0, 0.0, 0.0, 0.0, 0.0, 0.0, 0.0, 0.0, 0.0, 0.0, 0.0, 0.0, 0.0, 0.0, 0.0, 0.0, 0.0, 0.0, 0.0, 0.0, 0.0, 0.0, 0.0, 0.0, 0.0, 0.0, 0.0, 0.0, 0.0, 0.0, 0.0, 0.0, 0.0, 0.0, 0.0, 0.0, 0.0, 0.0, 0.0, 0.0, 0.0, 0.0, 0.0, 0.0, 0.0, 0.0])
me_circle_002.update()
me_circle_003 = bpy.data.meshes.new('Circle.003')
me_circle_003.from_pydata([(0.0, 1.0, 0.0), (-0.1951, 0.9808, 0.0), (-0.3827, 0.9239, 0.0), (-0.5556, 0.8315, 0.0), (-0.7071, 0.7071, 0.0), (-0.8315, 0.5556, 0.0), (-0.9239, 0.3827, 0.0), (-0.9808, 0.1951, 0.0), (-1.0, 0.0, 0.0), (-0.9808, -0.1951, 0.0), (-0.9239, -0.3827, 0.0), (-0.8315, -0.5556, 0.0), (-0.7071, -0.7071, 0.0), (-0.5556, -0.8315, 0.0), (-0.3827, -0.9239, 0.0), (-0.1951, -0.9808, 0.0), (0.0, -1.0, 0.0), (0.1951, -0.9808, 0.0), (0.3827, -0.9239, 0.0), (0.5556, -0.8315, 0.0), (0.7071, -0.7071, 0.0), (0.8315, -0.5556, 0.0), (0.9239, -0.3827, 0.0), (0.9808, -0.1951, 0.0), (1.0, 0.0, 0.0), (0.9808, 0.1951, 0.0), (0.9239, 0.3827, 0.0), (0.8315, 0.5556, 0.0), (0.7071, 0.7071, 0.0), (0.5556, 0.8315, 0.0), (0.3827, 0.9239, 0.0), (0.1951, 0.9808, 0.0), (0.007503, 1.0, -0.1432), (-0.1876, 0.9808, -0.1432), (-0.3752, 0.9239, -0.1432), (-0.5481, 0.8315, -0.1432), (-0.6996, 0.7071, -0.1432), (-0.824, 0.5556, -0.1432), (-0.9164, 0.3827, -0.1432), (-0.9733, 0.1951, -0.1432), (-0.9925, 0.0, -0.1432), (-0.9733, -0.1951, -0.1432), (-0.9164, -0.3827, -0.1432), (-0.824, -0.5556, -0.1432), (-0.6996, -0.7071, -0.1432), (-0.5481, -0.8315, -0.1432), (-0.3752, -0.9239, -0.1432), (-0.1876, -0.9808, -0.1432), (0.007503, -1.0, -0.1432), (0.2026, -0.9808, -0.1432), (0.3902, -0.9239, -0.1432), (0.5631, -0.8315, -0.1432), (0.7146, -0.7071, -0.1432), (0.839, -0.5556, -0.1432), (0.9314, -0.3827, -0.1432), (0.9883, -0.1951, -0.1432), (1.008, 0.0, -0.1432), (0.9883, 0.1951, -0.1432), (0.9314, 0.3827, -0.1432), (0.839, 0.5556, -0.1432), (0.7146, 0.7071, -0.1432), (0.5631, 0.8315, -0.1432), (0.3902, 0.9239, -0.1432), (0.2026, 0.9808, -0.1432), (7.111, 3.303e-10, 0.01715), (7.092, -0.1951, 0.01715), (7.092, 0.1951, 0.01715), (7.119, 3.303e-10, -0.126), (7.099, -0.1951, -0.126), (7.099, 0.1951, -0.126)], [], [(12, 44, 45, 13), (26, 58, 59, 27), (13, 45, 46, 14), (0, 32, 33, 1), (27, 59, 60, 28), (14, 46, 47, 15), (1, 33, 34, 2), (28, 60, 61, 29), (15, 47, 48, 16), (2, 34, 35, 3), (29, 61, 62, 30), (16, 48, 49, 17), (3, 35, 36, 4), (30, 62, 63, 31), (17, 49, 50, 18), (4, 36, 37, 5), (31, 63, 32, 0), (18, 50, 51, 19), (5, 37, 38, 6), (19, 51, 52, 20), (6, 38, 39, 7), (20, 52, 53, 21), (7, 39, 40, 8), (21, 53, 54, 22), (8, 40, 41, 9), (22, 54, 55, 23), (9, 41, 42, 10), (25, 66, 69, 57), (10, 42, 43, 11), (56, 67, 68, 55), (11, 43, 44, 12), (25, 57, 58, 26), (1, 2, 3, 4, 5, 6, 7, 8, 9, 10, 11, 12, 13, 14, 15, 16, 17, 18, 19, 20, 21, 22, 23, 24, 25, 26, 27, 28, 29, 30, 31, 0), (33, 32, 63, 62, 61, 60, 59, 58, 57, 56, 55, 54, 53, 52, 51, 50, 49, 48, 47, 46, 45, 44, 43, 42, 41, 40, 39, 38, 37, 36, 35, 34), (65, 68, 67, 64), (64, 67, 69, 66), (55, 68, 65, 23), (23, 65, 64, 24), (57, 69, 67, 56), (24, 64, 66, 25)])
me_circle_003.polygons.foreach_set('use_smooth', [True] * 40)
_uv = me_circle_003.uv_layers.new(name='UVMap')
_uv.uv.foreach_set('vector', [0.0, 0.0, 0.0, 0.0, 0.0, 0.0, 0.0, 0.0, 0.0, 0.0, 0.0, 0.0, 0.0, 0.0, 0.0, 0.0, 0.0, 0.0, 0.0, 0.0, 0.0, 0.0, 0.0, 0.0, 0.0, 0.0, 0.0, 0.0, 0.0, 0.0, 0.0, 0.0, 0.0, 0.0, 0.0, 0.0, 0.0, 0.0, 0.0, 0.0, 0.0, 0.0, 0.0, 0.0, 0.0, 0.0, 0.0, 0.0, 0.0, 0.0, 0.0, 0.0, 0.0, 0.0, 0.0, 0.0, 0.0, 0.0, 0.0, 0.0, 0.0, 0.0, 0.0, 0.0, 0.0, 0.0, 0.0, 0.0, 0.0, 0.0, 0.0, 0.0, 0.0, 0.0, 0.0, 0.0, 0.0, 0.0, 0.0, 0.0, 0.0, 0.0, 0.0, 0.0, 0.0, 0.0, 0.0, 0.0, 0.0, 0.0, 0.0, 0.0, 0.0, 0.0, 0.0, 0.0, 0.0, 0.0, 0.0, 0.0, 0.0, 0.0, 0.0, 0.0, 0.0, 0.0, 0.0, 0.0, 0.0, 0.0, 0.0, 0.0, 0.0, 0.0, 0.0, 0.0, 0.0, 0.0, 0.0, 0.0, 0.0, 0.0, 0.0, 0.0, 0.0, 0.0, 0.0, 0.0, 0.0, 0.0, 0.0, 0.0, 0.0, 0.0, 0.0, 0.0, 0.0, 0.0, 0.0, 0.0, 0.0, 0.0, 0.0, 0.0, 0.0, 0.0, 0.0, 0.0, 0.0, 0.0, 0.0, 0.0, 0.0, 0.0, 0.0, 0.0, 0.0, 0.0, 0.0, 0.0, 0.0, 0.0, 0.0, 0.0, 0.0, 0.0, 0.0, 0.0, 0.0, 0.0, 0.0, 0.0, 0.0, 0.0, 0.0, 0.0, 0.0, 0.0, 0.0, 0.0, 0.0, 0.0, 0.0, 0.0, 0.0, 0.0, 0.0, 0.0, 0.0, 0.0, 0.0, 0.0, 0.0, 0.0, 0.0, 0.0, 0.0, 0.0, 0.0, 0.0, 0.0, 0.0, 0.0, 0.0, 0.0, 0.0, 0.0, 0.0, 0.0, 0.0, 0.0, 0.0, 0.0, 0.0, 0.0, 0.0, 0.0, 0.0, 0.0, 0.0, 0.0, 0.0, 0.0, 0.0, 0.0, 0.0, 0.0, 0.0, 0.0, 0.0, 0.0, 0.0, 0.0, 0.0, 0.0, 0.0, 0.0, 0.0, 0.0, 0.0, 0.0, 0.0, 0.0, 0.0, 0.0, 0.0, 0.0, 0.0, 0.0, 0.0, 0.0, 0.0, 0.0, 0.0, 0.0, 0.0, 0.0, 0.0, 0.0, 0.0, 0.0, 0.0, 0.0, 0.0, 0.0, 0.0, 0.0, 0.0, 0.0, 0.0, 0.0, 0.0, 0.0, 0.0, 0.0, 0.0, 0.0, 0.0, 0.0, 0.0, 0.0, 0.0, 0.0, 0.0, 0.0, 0.0, 0.0, 0.0, 0.0, 0.0, 0.0, 0.0, 0.0, 0.0, 0.0, 0.0, 0.0, 0.0, 0.0, 0.0, 0.0, 0.0, 0.0, 0.0, 0.0, 0.0, 0.0, 0.0, 0.0, 0.0, 0.0, 0.0, 0.0, 0.0, 0.0, 0.0, 0.0, 0.0, 0.0, 0.0, 0.0, 0.0, 0.0, 0.0, 0.0, 0.0, 0.0, 0.0, 0.0, 0.0, 0.0, 0.0, 0.0, 0.0, 0.0, 0.0, 0.0, 0.0, 0.0, 0.0, 0.0, 0.0, 0.0, 0.0, 0.0, 0.0, 0.0, 0.0, 0.0, 0.0, 0.0, 0.0, 0.0, 0.0, 0.0, 0.0, 0.0, 0.0, 0.0, 0.0, 0.0, 0.0, 0.0, 0.0, 0.0, 0.0, 0.0, 0.0, 0.0, 0.0, 0.0, 0.0, 0.0, 0.0, 0.0, 0.0, 0.0, 0.0, 0.0, 0.0, 0.0, 0.0, 0.0, 0.0, 0.0, 0.0, 0.0, 0.0, 0.0, 0.0, 0.0, 0.0, 0.0, 0.0, 0.0, 0.0, 0.0, 0.0, 0.0, 0.0, 0.0, 0.0, 0.0, 0.0, 0.0, 0.0, 0.0, 0.0, 0.0, 0.0, 0.0, 0.0, 0.0, 0.0, 0.0, 0.0, 0.0, 0.0, 0.0, 0.0, 0.0, 0.0, 0.0, 0.0, 0.0, 0.0, 0.0, 0.0, 0.0, 0.0, 0.0, 0.0])
me_circle_003.update()

# ---- objects
ob_cube = bpy.data.objects.new('Cube', me_cube_005)
ob_circle_002 = bpy.data.objects.new('Circle.002', me_circle_002)
ob_circle_003 = bpy.data.objects.new('Circle.003', me_circle_003)

# ---- transforms, parenting, visibility, modifiers, constraints
ob_cube.location = (0.0, 0.0, 0.0)
_m = ob_cube.modifiers.new('Subdivision', 'SUBSURF')
ob_circle_002.location = (0.705, 0.0, 6.578)
ob_circle_002.rotation_euler = (1.925e-08, 17.28, -2.306e-08)
ob_circle_002.scale = (0.6662, 0.6662, 0.6662)
_m = ob_circle_002.modifiers.new('Auto Smooth', 'NODES')
_m.node_group = ng_auto_smooth
_gi = [s.identifier for s in ng_auto_smooth.interface.items_tree if s.item_type == 'SOCKET' and s.in_out == 'INPUT']
_m[_gi[1]] = 0.5236  # Angle
ob_circle_003.location = (0.4102, 0.0, 2.669)
ob_circle_003.rotation_euler = (1.925e-08, 17.28, -2.306e-08)
ob_circle_003.scale = (0.3785, 0.3785, 0.3785)
_m = ob_circle_003.modifiers.new('Auto Smooth', 'NODES')
_m.node_group = ng_auto_smooth
_gi = [s.identifier for s in ng_auto_smooth.interface.items_tree if s.item_type == 'SOCKET' and s.in_out == 'INPUT']
_m[_gi[1]] = 0.5236  # Angle

# ---- collection membership
col_collection.objects.link(ob_cube)
col_collection.objects.link(ob_circle_002)
col_collection.objects.link(ob_circle_003)

# ---- scene / render settings (as saved in the file)
scene.frame_start = 1; scene.frame_end = 250; scene.frame_set(1)
scene.render.engine = 'BLENDER_EEVEE_NEXT'
scene.cycles.sampling_pattern = 'TABULATED_SOBOL'
scene.cycles.use_light_tree = False
scene.view_settings.view_transform = 'Filmic'
bpy.context.view_layer.update()

# ---- added for rendering (the .blend has no active camera and no usable light): camera, sun
cam_auto = bpy.data.cameras.new('AutoCamera')
cam_auto.lens = 50.0
cam_auto.sensor_width = 36.0
cam_auto.clip_end = 1000.0
ob_auto_camera = bpy.data.objects.new('AutoCamera', cam_auto)
scene.collection.objects.link(ob_auto_camera)
ob_auto_camera.location = (9.33913, -11.207, 11.3161)
ob_auto_camera.rotation_euler = (1.09748, -7.21219e-08, 0.694738)
scene.camera = ob_auto_camera
light_auto_sun = bpy.data.lights.new('AutoSun', 'SUN')
light_auto_sun.energy = 3.0
light_auto_sun.angle = 0.0523599
ob_auto_sun = bpy.data.objects.new('AutoSun', light_auto_sun)
scene.collection.objects.link(ob_auto_sun)
ob_auto_sun.rotation_euler = (0.872665, 0.174533, 0.523599)
bpy.context.view_layer.update()
